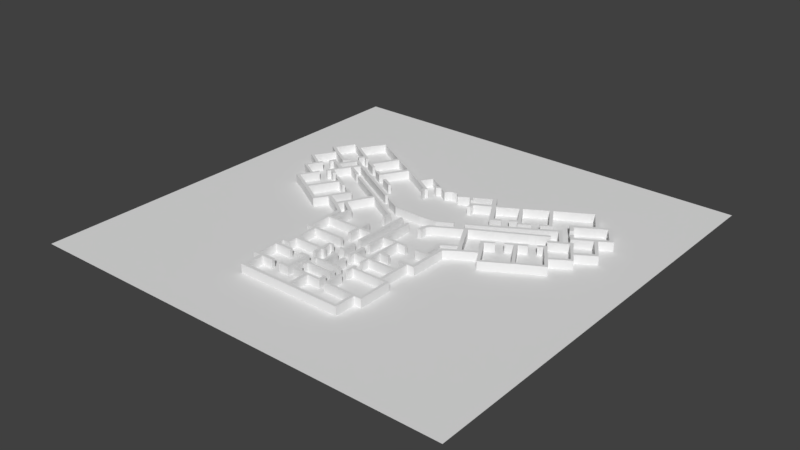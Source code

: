 # Source: MallLetterY_standardized.blend  (saved by Blender 2.79.0; exported with 4.5.12 LTS)
import bpy
from mathutils import Matrix  # noqa: F401  (used for matrix-valued properties, if any)

bpy.ops.wm.read_factory_settings(use_empty=True)
scene = bpy.context.scene
scene.name = 'Scene'

# ---- collections
col_collection_1 = bpy.data.collections.new('Collection 1'); scene.collection.children.link(col_collection_1)

# ---- world
world_world = bpy.data.worlds.new('World'); scene.world = world_world
world_world.color = (0.05088, 0.05088, 0.05088)
world_world.use_sun_shadow = False
world_world.sun_shadow_jitter_overblur = 0.0
world_world.cycles.sampling_method = 'MANUAL'

# ---- meshes
me_cube = bpy.data.meshes.new('Cube')
me_cube.from_pydata([(-100.0, -100.0, -0.04), (-100.0, -100.0, 0.0), (-100.0, 100.0, -0.04), (-100.0, 100.0, 1.118e-08), (100.0, -100.0, -0.04), (100.0, -100.0, 0.0), (100.0, 100.0, -0.04), (100.0, 100.0, 1.118e-08)], [], [(0, 1, 3, 2), (2, 3, 7, 6), (6, 7, 5, 4), (4, 5, 1, 0), (2, 6, 4, 0), (7, 3, 1, 5)])
me_cube.use_remesh_preserve_volume = False
me_cube.use_remesh_preserve_attributes = False
me_cube.use_mirror_vertex_groups = False
me_cube.update()
me_plane = bpy.data.meshes.new('Plane')
me_plane.from_pydata([(24.59, -67.09, -4.232e-06), (25.93, -67.09, -4.232e-06), (24.59, -65.75, -4.232e-06), (25.93, -65.75, -4.232e-06), (24.59, -57.28, -4.232e-06), (25.93, -57.28, -4.232e-06), (24.59, -56.19, -4.232e-06), (25.93, -56.19, -4.232e-06), (28.03, -57.28, -4.232e-06), (28.03, -56.19, -4.232e-06), (29.33, -57.28, -4.232e-06), (29.33, -56.19, -4.232e-06), (28.03, -42.35, -4.232e-06), (29.33, -42.35, -4.232e-06), (28.03, -41.28, -4.232e-06), (29.33, -41.28, -4.232e-06), (25.9, -42.35, -4.232e-06), (25.9, -41.28, -4.232e-06), (24.57, -42.35, -4.232e-06), (24.57, -41.28, -4.232e-06), (25.9, -33.19, -4.232e-06), (24.57, -33.19, -4.232e-06), (25.9, -32.02, -4.232e-06), (24.57, -32.02, -4.232e-06), (11.83, -33.19, -4.232e-06), (11.83, -32.02, -4.232e-06), (10.6, -33.19, -4.232e-06), (10.6, -32.02, -4.232e-06), (4.498, -33.19, -4.232e-06), (4.498, -32.02, -4.232e-06), (3.182, -33.19, -4.232e-06), (3.182, -32.02, -4.232e-06), (11.83, -36.99, -4.232e-06), (10.6, -36.99, -4.232e-06), (11.83, -39.97, -4.232e-06), (10.6, -39.97, -4.232e-06), (11.83, -44.76, -4.232e-06), (10.6, -44.76, -4.232e-06), (11.83, -48.36, -4.232e-06), (10.6, -48.36, -4.232e-06), (11.9, -55.99, -4.232e-06), (10.67, -55.99, -4.232e-06), (11.9, -56.99, -4.232e-06), (10.67, -56.99, -4.232e-06), (4.498, -35.38, -4.232e-06), (3.182, -35.38, -4.232e-06), (4.498, -38.13, -4.232e-06), (3.182, -38.13, -4.232e-06), (4.498, -44.48, -4.232e-06), (3.182, -44.48, -4.232e-06), (4.498, -45.39, -4.232e-06), (3.182, -45.39, -4.232e-06), (7.046, -44.48, -4.232e-06), (7.046, -45.39, -4.232e-06), (8.054, -44.48, -4.232e-06), (8.054, -45.39, -4.232e-06), (7.046, -46.1, -4.232e-06), (8.054, -46.1, -4.232e-06), (-0.6146, -44.48, -4.232e-06), (-0.6146, -45.39, -4.232e-06), (-1.791, -44.48, -4.232e-06), (-1.791, -45.39, -4.232e-06), (-4.411, -44.48, -4.232e-06), (-4.411, -45.39, -4.232e-06), (-5.386, -44.48, -4.232e-06), (-5.386, -45.39, -4.232e-06), (-0.6146, -38.37, -4.232e-06), (-1.791, -38.37, -4.232e-06), (-0.6146, -37.16, -4.232e-06), (-1.791, -37.16, -4.232e-06), (-3.29, -38.37, -4.232e-06), (-3.29, -37.16, -4.232e-06), (-6.737, -38.37, -4.232e-06), (-6.737, -37.16, -4.232e-06), (-8.141, -38.37, -4.232e-06), (-8.141, -37.16, -4.232e-06), (-9.452, -38.37, -4.232e-06), (-9.452, -37.16, -4.232e-06), (-22.15, -38.37, -4.232e-06), (-22.15, -37.16, -4.232e-06), (-23.4, -38.37, -4.232e-06), (-23.4, -37.16, -4.232e-06), (-22.15, -41.3, -4.232e-06), (-23.4, -41.3, -4.232e-06), (-22.15, -34.24, -4.232e-06), (-23.4, -34.24, -4.232e-06), (-22.15, -30.77, -4.232e-06), (-23.4, -30.77, -4.232e-06), (-22.15, -27.31, -4.232e-06), (-23.4, -27.31, -4.232e-06), (-22.15, -25.97, -4.232e-06), (-23.4, -25.97, -4.232e-06), (-25.18, -27.31, -4.232e-06), (-25.18, -25.97, -4.232e-06), (-26.79, -27.31, -4.232e-06), (-26.79, -25.97, -4.232e-06), (-25.18, -22.39, -4.232e-06), (-26.79, -22.39, -4.232e-06), (-25.18, -18.44, -4.232e-06), (-26.79, -18.44, -4.232e-06), (-25.18, -16.03, -4.232e-06), (-26.79, -16.03, -4.232e-06), (-25.18, -14.69, -4.232e-06), (-26.79, -14.69, -4.232e-06), (-23.5, -16.03, -4.232e-06), (-23.5, -14.69, -4.232e-06), (-21.96, -16.03, -4.232e-06), (-21.96, -14.69, -4.232e-06), (-2.038, -16.03, -4.232e-06), (-2.038, -14.69, -4.232e-06), (-0.7322, -16.03, -4.232e-06), (-0.7322, -14.69, -4.232e-06), (-2.038, -23.7, -4.232e-06), (-0.7322, -23.7, -4.232e-06), (-8.197, -33.46, -4.232e-06), (-9.508, -33.46, -4.232e-06), (-8.197, -32.4, -4.232e-06), (-9.508, -32.4, -4.232e-06), (-1.971, -33.46, -4.232e-06), (-1.971, -32.4, -4.232e-06), (-0.637, -33.46, -4.232e-06), (-0.637, -32.4, -4.232e-06), (-1.971, -26.88, -4.232e-06), (-0.637, -26.88, -4.232e-06), (4.498, -26.94, -4.232e-06), (3.182, -26.94, -4.232e-06), (-22.15, -42.75, -4.232e-06), (-23.4, -42.75, -4.232e-06), (-25.04, -41.3, -4.232e-06), (-25.04, -42.75, -4.232e-06), (-26.69, -41.3, -4.232e-06), (-26.69, -42.75, -4.232e-06), (-25.04, -45.41, -4.232e-06), (-26.69, -45.41, -4.232e-06), (-25.04, -46.77, -4.232e-06), (-26.69, -46.77, -4.232e-06), (-9.266, -45.41, -4.232e-06), (-9.266, -46.77, -4.232e-06), (-7.961, -45.41, -4.232e-06), (-7.961, -46.77, -4.232e-06), (-9.266, -55.77, -4.232e-06), (-7.961, -55.77, -4.232e-06), (-9.266, -57.22, -4.232e-06), (-7.961, -57.22, -4.232e-06), (-25.04, -55.62, -4.232e-06), (-26.69, -55.62, -4.232e-06), (-25.04, -57.22, -4.232e-06), (-26.69, -57.22, -4.232e-06), (-23.44, -55.62, -4.232e-06), (-23.44, -57.22, -4.232e-06), (-21.75, -55.62, -4.232e-06), (-21.75, -57.22, -4.232e-06), (-23.44, -65.45, -4.232e-06), (-21.75, -65.45, -4.232e-06), (-23.44, -66.99, -4.232e-06), (-21.75, -66.99, -4.232e-06), (-21.75, -65.45, -4.232e-06), (-21.75, -66.99, -4.232e-06), (-4.411, -46.3, -4.232e-06), (-5.386, -46.3, -4.232e-06), (-4.411, -47.98, -4.232e-06), (-5.386, -47.98, -4.232e-06), (-4.411, -49.19, -4.232e-06), (-5.386, -49.19, -4.232e-06), (-4.411, -50.03, -4.232e-06), (-5.386, -50.03, -4.232e-06), (-4.411, -51.17, -4.232e-06), (-5.386, -51.17, -4.232e-06), (-4.411, -53.05, -4.232e-06), (-5.386, -53.05, -4.232e-06), (-4.411, -55.67, -4.232e-06), (-5.386, -55.67, -4.232e-06), (-4.411, -56.78, -4.232e-06), (-5.386, -56.78, -4.232e-06), (7.013, -55.67, -4.232e-06), (7.013, -56.78, -4.232e-06), (8.054, -55.67, -4.232e-06), (8.054, -56.78, -4.232e-06), (7.013, -53.15, -4.232e-06), (8.054, -53.15, -4.232e-06), (7.013, -50.97, -4.232e-06), (8.054, -50.97, -4.232e-06), (7.013, -50.1, -4.232e-06), (8.054, -50.1, -4.232e-06), (7.013, -49.26, -4.232e-06), (8.054, -49.26, -4.232e-06), (6.98, -48.05, -4.232e-06), (8.022, -48.05, -4.232e-06), (1.905, -56.78, -4.232e-06), (1.905, -55.67, -4.232e-06), (0.5278, -55.67, -4.232e-06), (0.5278, -56.78, -4.232e-06), (0.5452, -65.6, -4.232e-06), (0.5452, -67.04, -4.232e-06), (1.888, -65.62, -4.232e-06), (1.888, -67.05, -4.232e-06), (0.5166, -49.19, -4.232e-06), (0.5166, -50.03, -4.232e-06), (1.945, -49.19, -4.232e-06), (1.945, -50.03, -4.232e-06), (-8.141, -41.9, -4.232e-06), (-9.452, -41.9, -4.232e-06), (25.87, -26.78, -4.232e-06), (24.54, -26.78, -4.232e-06), (25.87, -25.63, -4.232e-06), (24.54, -25.63, -4.232e-06), (27.65, -26.78, -4.232e-06), (27.65, -25.63, -4.232e-06), (29.16, -26.78, -4.232e-06), (29.16, -25.63, -4.232e-06), (27.65, -22.64, -4.232e-06), (29.16, -22.64, -4.232e-06), (27.65, -18.54, -4.232e-06), (29.16, -18.54, -4.232e-06), (27.65, -15.97, -4.232e-06), (29.16, -15.97, -4.232e-06), (27.65, -14.53, -4.232e-06), (29.16, -14.53, -4.232e-06), (25.94, -15.97, -4.232e-06), (25.94, -14.53, -4.232e-06), (24.46, -15.97, -4.232e-06), (24.46, -14.53, -4.232e-06), (25.94, -6.263, -4.232e-06), (24.46, -4.997, -4.232e-06), (24.46, -15.97, -4.232e-06), (24.46, -14.53, -4.232e-06), (11.92, -15.83, -4.232e-06), (11.92, -14.39, -4.232e-06), (10.74, -15.83, -4.232e-06), (10.74, -14.39, -4.232e-06), (4.523, -15.83, -4.232e-06), (4.523, -14.39, -4.232e-06), (3.179, -15.83, -4.232e-06), (3.179, -14.39, -4.232e-06), (4.523, -23.87, -4.232e-06), (3.179, -23.87, -4.232e-06), (31.89, -2.399, -4.232e-06), (31.38, -1.559, -4.232e-06), (33.3, -1.536, -4.232e-06), (32.8, -0.6955, -4.232e-06), (33.02, -4.8, -4.232e-06), (34.78, -3.878, -4.232e-06), (33.94, -5.995, -4.232e-06), (35.35, -5.131, -4.232e-06), (27.7, -8.281, -4.232e-06), (29.24, -9.188, -4.232e-06), (40.59, -0.5231, -4.232e-06), (41.16, -1.672, -4.232e-06), (41.8, 0.1543, -4.232e-06), (42.37, -0.9948, -4.232e-06), (43.92, -6.414, -4.232e-06), (45.13, -5.737, -4.232e-06), (44.65, -7.624, -4.232e-06), (45.86, -6.946, -4.232e-06), (55.39, 0.3116, -4.232e-06), (56.11, -0.8981, -4.232e-06), (56.55, 1.134, -4.232e-06), (57.27, -0.07552, -4.232e-06), (66.37, 6.602, -4.232e-06), (67.1, 5.392, -4.232e-06), (67.68, 7.279, -4.232e-06), (68.4, 6.069, -4.232e-06), (63.61, 10.67, -4.232e-06), (64.92, 11.34, -4.232e-06), (62.98, 11.83, -4.232e-06), (64.29, 12.5, -4.232e-06), (72.22, 15.84, -4.232e-06), (71.6, 17.0, -4.232e-06), (73.34, 16.33, -4.232e-06), (72.71, 17.49, -4.232e-06), (69.52, 20.29, -4.232e-06), (70.63, 20.78, -4.232e-06), (68.6, 21.7, -4.232e-06), (69.71, 22.18, -4.232e-06), (64.97, 27.07, -4.232e-06), (66.27, 27.75, -4.232e-06), (77.69, 25.04, -4.232e-06), (76.77, 26.44, -4.232e-06), (78.81, 25.96, -4.232e-06), (77.89, 27.36, -4.232e-06), (71.02, 35.44, -4.232e-06), (72.37, 36.36, -4.232e-06), (70.1, 36.7, -4.232e-06), (71.45, 37.62, -4.232e-06), (76.24, 38.63, -4.232e-06), (75.32, 39.89, -4.232e-06), (77.69, 39.6, -4.232e-06), (76.77, 40.86, -4.232e-06), (70.29, 47.68, -4.232e-06), (71.74, 48.65, -4.232e-06), (69.42, 48.99, -4.232e-06), (70.87, 49.95, -4.232e-06), (67.34, 46.18, -4.232e-06), (66.47, 47.49, -4.232e-06), (65.89, 45.21, -4.232e-06), (65.02, 46.52, -4.232e-06), (60.37, 57.21, -4.232e-06), (58.92, 56.53, -4.232e-06), (59.45, 58.57, -4.232e-06), (58.0, 57.89, -4.232e-06), (43.87, 47.97, -4.232e-06), (42.95, 49.33, -4.232e-06), (42.57, 47.24, -4.232e-06), (41.65, 48.6, -4.232e-06), (23.11, 35.78, -4.232e-06), (22.2, 37.13, -4.232e-06), (21.47, 35.0, -4.232e-06), (20.55, 36.36, -4.232e-06), (50.65, 36.7, -4.232e-06), (49.34, 35.97, -4.232e-06), (51.27, 35.83, -4.232e-06), (49.97, 35.1, -4.232e-06), (39.61, 30.07, -4.232e-06), (40.24, 29.2, -4.232e-06), (38.36, 29.29, -4.232e-06), (38.98, 28.42, -4.232e-06), (31.92, 42.87, -4.232e-06), (32.84, 41.51, -4.232e-06), (30.75, 42.17, -4.232e-06), (31.67, 40.82, -4.232e-06), (58.39, 40.71, -4.232e-06), (57.52, 42.02, -4.232e-06), (56.79, 39.89, -4.232e-06), (55.92, 41.2, -4.232e-06), (64.14, 31.57, -4.232e-06), (63.23, 32.83, -4.232e-06), (62.89, 30.79, -4.232e-06), (61.97, 32.05, -4.232e-06), (38.47, 31.99, -4.232e-06), (37.23, 31.23, -4.232e-06), (39.04, 31.03, -4.232e-06), (37.79, 30.26, -4.232e-06), (28.68, 26.29, -4.232e-06), (27.03, 25.52, -4.232e-06), (29.45, 25.04, -4.232e-06), (27.81, 24.26, -4.232e-06), (64.24, 28.37, -4.232e-06), (65.55, 29.05, -4.232e-06), (62.5, 25.81, -4.232e-06), (61.77, 27.12, -4.232e-06), (61.19, 25.08, -4.232e-06), (60.47, 26.39, -4.232e-06), (58.29, 23.39, -4.232e-06), (57.56, 24.7, -4.232e-06), (57.13, 22.81, -4.232e-06), (56.4, 24.12, -4.232e-06), (58.29, 18.35, -4.232e-06), (59.6, 19.03, -4.232e-06), (57.61, 19.62, -4.232e-06), (58.92, 20.3, -4.232e-06), (48.12, 12.53, -4.232e-06), (49.57, 13.29, -4.232e-06), (47.49, 13.59, -4.232e-06), (48.94, 14.45, -4.232e-06), (36.72, 5.864, -4.232e-06), (37.93, 6.541, -4.232e-06), (35.99, 6.88, -4.232e-06), (37.2, 7.557, -4.232e-06), (19.31, 41.81, -4.232e-06), (17.67, 41.03, -4.232e-06), (18.56, 43.07, -4.232e-06), (16.91, 42.29, -4.232e-06), (10.13, 36.83, -4.232e-06), (9.378, 38.09, -4.232e-06), (8.965, 36.07, -4.232e-06), (8.209, 37.33, -4.232e-06), (14.57, 31.25, -4.232e-06), (13.66, 32.61, -4.232e-06), (13.32, 30.49, -4.232e-06), (12.41, 31.84, -4.232e-06), (14.57, 29.12, -4.232e-06), (13.32, 28.35, -4.232e-06), (11.91, 35.02, -4.232e-06), (10.74, 34.25, -4.232e-06), (11.84, -26.51, -4.232e-06), (11.84, -25.37, -4.232e-06), (10.56, -26.54, -4.232e-06), (10.56, -25.4, -4.232e-06), (4.523, -1.09, -4.232e-06), (3.179, -1.09, -4.232e-06), (4.523, 0.4071, -4.232e-06), (3.179, 0.4071, -4.232e-06), (10.22, -1.09, -4.232e-06), (10.22, 0.4071, -4.232e-06), (12.01, -1.09, -4.232e-06), (12.01, 0.4071, -4.232e-06), (10.34, 2.134, -4.232e-06), (12.12, 2.134, -4.232e-06), (11.55, 4.322, -4.232e-06), (13.33, 3.689, -4.232e-06), (23.98, 11.63, -4.232e-06), (24.79, 10.6, -4.232e-06), (25.54, 12.55, -4.232e-06), (26.34, 11.52, -4.232e-06), (46.03, 23.67, -4.232e-06), (46.84, 22.63, -4.232e-06), (47.24, 24.3, -4.232e-06), (48.05, 23.26, -4.232e-06), (48.62, 25.11, -4.232e-06), (49.43, 24.07, -4.232e-06), (50.01, 25.68, -4.232e-06), (50.81, 24.65, -4.232e-06), (53.4, 27.7, -4.232e-06), (54.21, 26.66, -4.232e-06), (55.01, 28.5, -4.232e-06), (55.82, 27.47, -4.232e-06), (56.94, 34.14, -4.232e-06), (55.63, 33.41, -4.232e-06), (56.13, 35.41, -4.232e-06), (54.83, 34.68, -4.232e-06), (45.67, 27.43, -4.232e-06), (44.87, 28.69, -4.232e-06), (44.58, 26.74, -4.232e-06), (43.77, 28.0, -4.232e-06), (37.78, 22.82, -4.232e-06), (36.98, 24.09, -4.232e-06), (35.37, 21.32, -4.232e-06), (34.56, 22.59, -4.232e-06), (32.72, 19.77, -4.232e-06), (31.91, 21.04, -4.232e-06), (30.82, 18.73, -4.232e-06), (30.01, 20.0, -4.232e-06), (-23.5, -6.108, -4.232e-06), (-22.01, -5.302, -4.232e-06), (-29.47, -1.947, -4.232e-06), (-28.62, -0.6233, -4.232e-06), (-30.91, -1.199, -4.232e-06), (-30.06, 0.1252, -4.232e-06), (-30.67, -4.538, -4.232e-06), (-32.11, -3.79, -4.232e-06), (-31.31, -5.978, -4.232e-06), (-32.75, -5.229, -4.232e-06), (-24.99, -8.698, -4.232e-06), (-26.61, -9.216, -4.232e-06), (-37.95, -0.4655, -4.232e-06), (-38.58, -1.905, -4.232e-06), (-39.27, 0.2254, -4.232e-06), (-39.9, -1.214, -4.232e-06), (-41.46, -6.395, -4.232e-06), (-42.78, -5.705, -4.232e-06), (-42.19, -7.629, -4.232e-06), (-43.52, -6.938, -4.232e-06), (-52.57, 0.1678, -4.232e-06), (-53.3, -1.065, -4.232e-06), (-53.84, 0.9739, -4.232e-06), (-54.57, -0.2594, -4.232e-06), (-63.91, 6.558, -4.232e-06), (-64.55, 5.292, -4.232e-06), (-64.95, 7.192, -4.232e-06), (-65.58, 5.925, -4.232e-06), (-61.21, 10.82, -4.232e-06), (-62.24, 11.45, -4.232e-06), (-60.63, 11.74, -4.232e-06), (-61.67, 12.37, -4.232e-06), (-69.55, 15.83, -4.232e-06), (-68.98, 16.75, -4.232e-06), (-70.76, 16.58, -4.232e-06), (-70.19, 17.5, -4.232e-06), (-66.79, 20.49, -4.232e-06), (-68.0, 21.24, -4.232e-06), (-66.16, 21.58, -4.232e-06), (-67.37, 22.33, -4.232e-06), (-62.65, 27.17, -4.232e-06), (-63.85, 27.92, -4.232e-06), (-61.9, 28.49, -4.232e-06), (-63.11, 29.24, -4.232e-06), (-74.85, 25.61, -4.232e-06), (-74.22, 26.71, -4.232e-06), (-76.0, 26.25, -4.232e-06), (-75.37, 27.34, -4.232e-06), (-68.69, 35.58, -4.232e-06), (-69.84, 36.21, -4.232e-06), (-67.77, 36.73, -4.232e-06), (-68.92, 37.36, -4.232e-06), (-73.47, 38.8, -4.232e-06), (-72.55, 39.95, -4.232e-06), (-74.68, 39.55, -4.232e-06), (-73.76, 40.7, -4.232e-06), (-67.89, 48.18, -4.232e-06), (-69.09, 48.93, -4.232e-06), (-67.31, 49.39, -4.232e-06), (-68.52, 50.14, -4.232e-06), (-65.12, 46.46, -4.232e-06), (-64.55, 47.67, -4.232e-06), (-63.74, 45.48, -4.232e-06), (-63.16, 46.69, -4.232e-06), (-57.91, 57.98, -4.232e-06), (-56.52, 57.01, -4.232e-06), (-57.07, 59.07, -4.232e-06), (-55.69, 58.09, -4.232e-06), (-41.44, 48.21, -4.232e-06), (-40.61, 49.3, -4.232e-06), (-39.96, 47.29, -4.232e-06), (-39.12, 48.38, -4.232e-06), (-20.36, 35.88, -4.232e-06), (-19.53, 36.97, -4.232e-06), (-18.97, 35.09, -4.232e-06), (-18.14, 36.18, -4.232e-06), (-16.45, 41.85, -4.232e-06), (-15.06, 41.06, -4.232e-06), (-15.64, 43.15, -4.232e-06), (-14.25, 42.36, -4.232e-06), (-47.94, 37.06, -4.232e-06), (-46.46, 36.14, -4.232e-06), (-48.8, 35.95, -4.232e-06), (-47.32, 35.03, -4.232e-06), (-30.39, 41.72, -4.232e-06), (-29.55, 42.81, -4.232e-06), (-28.92, 40.87, -4.232e-06), (-28.09, 41.95, -4.232e-06), (-36.9, 30.72, -4.232e-06), (-35.44, 29.87, -4.232e-06), (-37.58, 29.56, -4.232e-06), (-36.12, 28.71, -4.232e-06), (-55.47, 23.33, -4.232e-06), (-54.73, 24.65, -4.232e-06), (-54.18, 22.5, -4.232e-06), (-53.43, 23.82, -4.232e-06), (-52.83, 27.73, -4.232e-06), (-51.53, 26.9, -4.232e-06), (-52.16, 28.7, -4.232e-06), (-50.86, 27.87, -4.232e-06), (-50.28, 31.46, -4.232e-06), (-48.99, 30.62, -4.232e-06), (-49.54, 32.5, -4.232e-06), (-48.25, 31.66, -4.232e-06), (-53.68, 33.54, -4.232e-06), (-52.94, 34.58, -4.232e-06), (-54.84, 34.39, -4.232e-06), (-54.1, 35.43, -4.232e-06), (-60.97, 31.06, -4.232e-06), (-60.05, 32.21, -4.232e-06), (-59.78, 30.38, -4.232e-06), (-58.85, 31.53, -4.232e-06), (-55.61, 40.29, -4.232e-06), (-54.88, 41.45, -4.232e-06), (-54.29, 39.45, -4.232e-06), (-53.54, 40.6, -4.232e-06), (-58.85, 25.14, -4.232e-06), (-58.1, 26.46, -4.232e-06), (-59.31, 27.11, -4.232e-06), (-60.06, 25.78, -4.232e-06), (-56.44, 18.73, -4.232e-06), (-57.64, 19.49, -4.232e-06), (-55.65, 20.05, -4.232e-06), (-56.88, 20.84, -4.232e-06), (-45.21, 12.22, -4.232e-06), (-46.48, 13.02, -4.232e-06), (-44.44, 13.3, -4.232e-06), (-45.7, 14.11, -4.232e-06), (-34.2, 6.226, -4.232e-06), (-35.52, 6.917, -4.232e-06), (-33.48, 7.392, -4.232e-06), (-34.8, 8.083, -4.232e-06), (-45.5, 23.4, -4.232e-06), (-44.83, 24.37, -4.232e-06), (-44.5, 22.77, -4.232e-06), (-43.83, 23.74, -4.232e-06), (-42.44, 21.4, -4.232e-06), (-41.77, 22.37, -4.232e-06), (-41.14, 20.63, -4.232e-06), (-40.47, 21.61, -4.232e-06), (-31.31, 14.97, -4.232e-06), (-30.64, 15.94, -4.232e-06), (-29.94, 14.14, -4.232e-06), (-29.27, 15.11, -4.232e-06), (-24.25, 10.97, -4.232e-06), (-23.57, 11.94, -4.232e-06), (-22.81, 10.07, -4.232e-06), (-22.14, 11.04, -4.232e-06), (-7.786, 1.543, -4.232e-06), (-6.615, 1.981, -4.232e-06), (-7.753, -1.123, -4.232e-06), (-6.682, -1.117, -4.232e-06), (-7.753, -2.122, -4.232e-06), (-6.682, -2.117, -4.232e-06), (-1.884, -1.117, -4.232e-06), (-1.884, -2.117, -4.232e-06), (-0.5183, -0.9507, -4.232e-06), (-0.5183, -1.95, -4.232e-06), (-1.884, 2.714, -4.232e-06), (-0.5183, 2.681, -4.232e-06), (-9.492, -16.03, -4.232e-06), (-9.492, -14.69, -4.232e-06), (-8.02, -16.03, -4.232e-06), (-8.02, -14.69, -4.232e-06), (-9.492, -9.822, -4.232e-06), (-8.02, -9.822, -4.232e-06), (-9.492, -20.36, -4.232e-06), (-8.02, -20.36, -4.232e-06), (-9.492, -21.36, -4.232e-06), (-8.02, -21.36, -4.232e-06), (-7.566, 36.67, -4.232e-06), (-6.756, 37.96, -4.232e-06), (-6.133, 35.67, -4.232e-06), (-5.323, 36.96, -4.232e-06), (-9.631, 35.23, -4.232e-06), (-8.199, 34.63, -4.232e-06), (-12.28, 30.86, -4.232e-06), (-11.44, 31.95, -4.232e-06), (-10.98, 30.2, -4.232e-06), (-10.14, 31.28, -4.232e-06), (-11.91, 28.63, -4.232e-06), (-10.61, 27.96, -4.232e-06), (5.333, 34.0, -4.232e-06), (4.577, 35.26, -4.232e-06), (4.4, 33.44, -4.232e-06), (3.644, 34.7, -4.232e-06), (-3.467, 33.87, -4.232e-06), (-2.658, 35.16, -4.232e-06), (-2.468, 33.17, -4.232e-06), (-1.658, 34.46, -4.232e-06), (-2.025, 35.7, -4.232e-06), (-1.025, 35.0, -4.232e-06), (-0.6253, 36.66, -4.232e-06), (-0.09224, 35.6, -4.232e-06), (1.107, 37.0, -4.232e-06), (1.174, 35.76, -4.232e-06), (2.64, 36.63, -4.232e-06), (2.307, 35.76, -4.232e-06), (3.506, 36.26, -4.232e-06), (3.473, 34.93, -4.232e-06), (-43.35, 27.48, -4.232e-06), (-42.61, 28.53, -4.232e-06), (-42.05, 26.57, -4.232e-06), (-41.31, 27.61, -4.232e-06), (-30.19, 19.93, -4.232e-06), (-29.45, 20.97, -4.232e-06), (-28.64, 18.99, -4.232e-06), (-27.9, 20.03, -4.232e-06), (-26.78, 25.21, -4.232e-06), (-27.46, 24.05, -4.232e-06), (-25.41, 24.34, -4.232e-06), (-26.09, 23.18, -4.232e-06), (-20.27, 14.34, -4.232e-06), (-19.53, 15.38, -4.232e-06), (-16.32, 12.22, -4.232e-06), (-15.58, 13.26, -4.232e-06), (-11.06, 9.542, -4.232e-06), (-10.32, 10.58, -4.232e-06), (-9.647, 8.555, -4.232e-06), (-8.907, 9.596, -4.232e-06), (-1.704, 8.414, -4.232e-06), (-0.9635, 9.455, -4.232e-06), (22.69, 14.32, -4.232e-06), (21.88, 15.58, -4.232e-06), (18.55, 12.34, -4.232e-06), (17.74, 13.61, -4.232e-06), (13.15, 9.475, -4.232e-06), (12.34, 10.74, -4.232e-06), (11.88, 8.723, -4.232e-06), (11.07, 9.989, -4.232e-06), (4.027, 8.206, -4.232e-06), (3.221, 9.472, -4.232e-06), (10.6, -42.37, -4.232e-06), (11.83, -42.37, -4.232e-06), (11.83, -41.31, -4.232e-06), (10.6, -41.31, -4.232e-06), (-9.588, -27.31, -4.232e-06), (-9.588, -25.97, -4.232e-06), (-8.021, -27.31, -4.232e-06), (-8.021, -25.97, -4.232e-06), (24.59, -67.09, 4.0), (25.93, -67.09, 4.0), (24.59, -65.75, 4.0), (25.93, -65.75, 4.0), (24.59, -57.28, 4.0), (25.93, -57.28, 4.0), (24.59, -56.19, 4.0), (25.93, -56.19, 4.0), (28.03, -57.28, 4.0), (28.03, -56.19, 4.0), (29.33, -57.28, 4.0), (29.33, -56.19, 4.0), (28.03, -42.35, 4.0), (29.33, -42.35, 4.0), (28.03, -41.28, 4.0), (29.33, -41.28, 4.0), (25.9, -42.35, 4.0), (25.9, -41.28, 4.0), (24.57, -42.35, 4.0), (24.57, -41.28, 4.0), (25.9, -33.19, 4.0), (24.57, -33.19, 4.0), (25.9, -32.02, 4.0), (24.57, -32.02, 4.0), (11.83, -33.19, 4.0), (11.83, -32.02, 4.0), (10.6, -33.19, 4.0), (10.6, -32.02, 4.0), (4.498, -33.19, 4.0), (4.498, -32.02, 4.0), (3.182, -33.19, 4.0), (3.182, -32.02, 4.0), (11.83, -36.99, 4.0), (10.6, -36.99, 4.0), (11.83, -39.97, 4.0), (10.6, -39.97, 4.0), (11.83, -44.76, 4.0), (10.6, -44.76, 4.0), (11.83, -48.36, 4.0), (10.6, -48.36, 4.0), (11.9, -55.99, 4.0), (10.67, -55.99, 4.0), (11.9, -56.99, 4.0), (10.67, -56.99, 4.0), (4.498, -35.38, 4.0), (3.182, -35.38, 4.0), (4.498, -38.13, 4.0), (3.182, -38.13, 4.0), (4.498, -44.48, 4.0), (3.182, -44.48, 4.0), (4.498, -45.39, 4.0), (3.182, -45.39, 4.0), (7.046, -44.48, 4.0), (7.046, -45.39, 4.0), (8.054, -44.48, 4.0), (8.054, -45.39, 4.0), (7.046, -46.1, 4.0), (8.054, -46.1, 4.0), (-0.6146, -44.48, 4.0), (-0.6146, -45.39, 4.0), (-1.791, -44.48, 4.0), (-1.791, -45.39, 4.0), (-4.411, -44.48, 4.0), (-4.411, -45.39, 4.0), (-5.386, -44.48, 4.0), (-5.386, -45.39, 4.0), (-0.6146, -38.37, 4.0), (-1.791, -38.37, 4.0), (-0.6146, -37.16, 4.0), (-1.791, -37.16, 4.0), (-3.29, -38.37, 4.0), (-3.29, -37.16, 4.0), (-6.737, -38.37, 4.0), (-6.737, -37.16, 4.0), (-8.141, -38.37, 4.0), (-8.141, -37.16, 4.0), (-9.452, -38.37, 4.0), (-9.452, -37.16, 4.0), (-22.15, -38.37, 4.0), (-22.15, -37.16, 4.0), (-23.4, -38.37, 4.0), (-23.4, -37.16, 4.0), (-22.15, -41.3, 4.0), (-23.4, -41.3, 4.0), (-22.15, -34.24, 4.0), (-23.4, -34.24, 4.0), (-22.15, -30.77, 4.0), (-23.4, -30.77, 4.0), (-22.15, -27.31, 4.0), (-23.4, -27.31, 4.0), (-22.15, -25.97, 4.0), (-23.4, -25.97, 4.0), (-25.18, -27.31, 4.0), (-25.18, -25.97, 4.0), (-26.79, -27.31, 4.0), (-26.79, -25.97, 4.0), (-25.18, -22.39, 4.0), (-26.79, -22.39, 4.0), (-25.18, -18.44, 4.0), (-26.79, -18.44, 4.0), (-25.18, -16.03, 4.0), (-26.79, -16.03, 4.0), (-25.18, -14.69, 4.0), (-26.79, -14.69, 4.0), (-23.5, -16.03, 4.0), (-23.5, -14.69, 4.0), (-21.96, -16.03, 4.0), (-21.96, -14.69, 4.0), (-2.038, -16.03, 4.0), (-2.038, -14.69, 4.0), (-0.7322, -16.03, 4.0), (-0.7322, -14.69, 4.0), (-2.038, -23.7, 4.0), (-0.7322, -23.7, 4.0), (-8.197, -33.46, 4.0), (-9.508, -33.46, 4.0), (-8.197, -32.4, 4.0), (-9.508, -32.4, 4.0), (-1.971, -33.46, 4.0), (-1.971, -32.4, 4.0), (-0.637, -33.46, 4.0), (-0.637, -32.4, 4.0), (-1.971, -26.88, 4.0), (-0.637, -26.88, 4.0), (4.498, -26.94, 4.0), (3.182, -26.94, 4.0), (-22.15, -42.75, 4.0), (-23.4, -42.75, 4.0), (-25.04, -41.3, 4.0), (-25.04, -42.75, 4.0), (-26.69, -41.3, 4.0), (-26.69, -42.75, 4.0), (-25.04, -45.41, 4.0), (-26.69, -45.41, 4.0), (-25.04, -46.77, 4.0), (-26.69, -46.77, 4.0), (-9.266, -45.41, 4.0), (-9.266, -46.77, 4.0), (-7.961, -45.41, 4.0), (-7.961, -46.77, 4.0), (-9.266, -55.77, 4.0), (-7.961, -55.77, 4.0), (-9.266, -57.22, 4.0), (-7.961, -57.22, 4.0), (-25.04, -55.62, 4.0), (-26.69, -55.62, 4.0), (-25.04, -57.22, 4.0), (-26.69, -57.22, 4.0), (-23.44, -55.62, 4.0), (-23.44, -57.22, 4.0), (-21.75, -55.62, 4.0), (-21.75, -57.22, 4.0), (-23.44, -65.45, 4.0), (-21.75, -65.45, 4.0), (-23.44, -66.99, 4.0), (-21.75, -66.99, 4.0), (-21.75, -65.45, 4.0), (-21.75, -66.99, 4.0), (-4.411, -46.3, 4.0), (-5.386, -46.3, 4.0), (-4.411, -47.98, 4.0), (-5.386, -47.98, 4.0), (-4.411, -49.19, 4.0), (-5.386, -49.19, 4.0), (-4.411, -50.03, 4.0), (-5.386, -50.03, 4.0), (-4.411, -51.17, 4.0), (-5.386, -51.17, 4.0), (-4.411, -53.05, 4.0), (-5.386, -53.05, 4.0), (-4.411, -55.67, 4.0), (-5.386, -55.67, 4.0), (-4.411, -56.78, 4.0), (-5.386, -56.78, 4.0), (7.013, -55.67, 4.0), (7.013, -56.78, 4.0), (8.054, -55.67, 4.0), (8.054, -56.78, 4.0), (7.013, -53.15, 4.0), (8.054, -53.15, 4.0), (7.013, -50.97, 4.0), (8.054, -50.97, 4.0), (7.013, -50.1, 4.0), (8.054, -50.1, 4.0), (7.013, -49.26, 4.0), (8.054, -49.26, 4.0), (6.98, -48.05, 4.0), (8.022, -48.05, 4.0), (1.905, -56.78, 4.0), (1.905, -55.67, 4.0), (0.5278, -55.67, 4.0), (0.5278, -56.78, 4.0), (0.5452, -65.6, 4.0), (0.5452, -67.04, 4.0), (1.888, -65.62, 4.0), (1.888, -67.05, 4.0), (0.5166, -49.19, 4.0), (0.5166, -50.03, 4.0), (1.945, -49.19, 4.0), (1.945, -50.03, 4.0), (-8.141, -41.9, 4.0), (-9.452, -41.9, 4.0), (25.87, -26.78, 4.0), (24.54, -26.78, 4.0), (25.87, -25.63, 4.0), (24.54, -25.63, 4.0), (27.65, -26.78, 4.0), (27.65, -25.63, 4.0), (29.16, -26.78, 4.0), (29.16, -25.63, 4.0), (27.65, -22.64, 4.0), (29.16, -22.64, 4.0), (27.65, -18.54, 4.0), (29.16, -18.54, 4.0), (27.65, -15.97, 4.0), (29.16, -15.97, 4.0), (27.65, -14.53, 4.0), (29.16, -14.53, 4.0), (25.94, -15.97, 4.0), (25.94, -14.53, 4.0), (24.46, -15.97, 4.0), (24.46, -14.53, 4.0), (25.94, -6.263, 4.0), (24.46, -4.997, 4.0), (24.46, -15.97, 4.0), (24.46, -14.53, 4.0), (11.92, -15.83, 4.0), (11.92, -14.39, 4.0), (10.74, -15.83, 4.0), (10.74, -14.39, 4.0), (4.523, -15.83, 4.0), (4.523, -14.39, 4.0), (3.179, -15.83, 4.0), (3.179, -14.39, 4.0), (4.523, -23.87, 4.0), (3.179, -23.87, 4.0), (31.89, -2.399, 4.0), (31.38, -1.559, 4.0), (33.3, -1.536, 4.0), (32.8, -0.6955, 4.0), (33.02, -4.8, 4.0), (34.78, -3.878, 4.0), (33.94, -5.995, 4.0), (35.35, -5.131, 4.0), (27.7, -8.281, 4.0), (29.24, -9.188, 4.0), (40.59, -0.5231, 4.0), (41.16, -1.672, 4.0), (41.8, 0.1543, 4.0), (42.37, -0.9948, 4.0), (43.92, -6.414, 4.0), (45.13, -5.737, 4.0), (44.65, -7.624, 4.0), (45.86, -6.946, 4.0), (55.39, 0.3116, 4.0), (56.11, -0.8981, 4.0), (56.55, 1.134, 4.0), (57.27, -0.07552, 4.0), (66.37, 6.602, 4.0), (67.1, 5.392, 4.0), (67.68, 7.279, 4.0), (68.4, 6.069, 4.0), (63.61, 10.67, 4.0), (64.92, 11.34, 4.0), (62.98, 11.83, 4.0), (64.29, 12.5, 4.0), (72.22, 15.84, 4.0), (71.6, 17.0, 4.0), (73.34, 16.33, 4.0), (72.71, 17.49, 4.0), (69.52, 20.29, 4.0), (70.63, 20.78, 4.0), (68.6, 21.7, 4.0), (69.71, 22.18, 4.0), (64.97, 27.07, 4.0), (66.27, 27.75, 4.0), (77.69, 25.04, 4.0), (76.77, 26.44, 4.0), (78.81, 25.96, 4.0), (77.89, 27.36, 4.0), (71.02, 35.44, 4.0), (72.37, 36.36, 4.0), (70.1, 36.7, 4.0), (71.45, 37.62, 4.0), (76.24, 38.63, 4.0), (75.32, 39.89, 4.0), (77.69, 39.6, 4.0), (76.77, 40.86, 4.0), (70.29, 47.68, 4.0), (71.74, 48.65, 4.0), (69.42, 48.99, 4.0), (70.87, 49.95, 4.0), (67.34, 46.18, 4.0), (66.47, 47.49, 4.0), (65.89, 45.21, 4.0), (65.02, 46.52, 4.0), (60.37, 57.21, 4.0), (58.92, 56.53, 4.0), (59.45, 58.57, 4.0), (58.0, 57.89, 4.0), (43.87, 47.97, 4.0), (42.95, 49.33, 4.0), (42.57, 47.24, 4.0), (41.65, 48.6, 4.0), (23.11, 35.78, 4.0), (22.2, 37.13, 4.0), (21.47, 35.0, 4.0), (20.55, 36.36, 4.0), (50.65, 36.7, 4.0), (49.34, 35.97, 4.0), (51.27, 35.83, 4.0), (49.97, 35.1, 4.0), (39.61, 30.07, 4.0), (40.24, 29.2, 4.0), (38.36, 29.29, 4.0), (38.98, 28.42, 4.0), (31.92, 42.87, 4.0), (32.84, 41.51, 4.0), (30.75, 42.17, 4.0), (31.67, 40.82, 4.0), (58.39, 40.71, 4.0), (57.52, 42.02, 4.0), (56.79, 39.89, 4.0), (55.92, 41.2, 4.0), (64.14, 31.57, 4.0), (63.23, 32.83, 4.0), (62.89, 30.79, 4.0), (61.97, 32.05, 4.0), (38.47, 31.99, 4.0), (37.23, 31.23, 4.0), (39.04, 31.03, 4.0), (37.79, 30.26, 4.0), (28.68, 26.29, 4.0), (27.03, 25.52, 4.0), (29.45, 25.04, 4.0), (27.81, 24.26, 4.0), (64.24, 28.37, 4.0), (65.55, 29.05, 4.0), (62.5, 25.81, 4.0), (61.77, 27.12, 4.0), (61.19, 25.08, 4.0), (60.47, 26.39, 4.0), (58.29, 23.39, 4.0), (57.56, 24.7, 4.0), (57.13, 22.81, 4.0), (56.4, 24.12, 4.0), (58.29, 18.35, 4.0), (59.6, 19.03, 4.0), (57.61, 19.62, 4.0), (58.92, 20.3, 4.0), (48.12, 12.53, 4.0), (49.57, 13.29, 4.0), (47.49, 13.59, 4.0), (48.94, 14.45, 4.0), (36.72, 5.864, 4.0), (37.93, 6.541, 4.0), (35.99, 6.88, 4.0), (37.2, 7.557, 4.0), (19.31, 41.81, 4.0), (17.67, 41.03, 4.0), (18.56, 43.07, 4.0), (16.91, 42.29, 4.0), (10.13, 36.83, 4.0), (9.378, 38.09, 4.0), (8.965, 36.07, 4.0), (8.209, 37.33, 4.0), (14.57, 31.25, 4.0), (13.66, 32.61, 4.0), (13.32, 30.49, 4.0), (12.41, 31.84, 4.0), (14.57, 29.12, 4.0), (13.32, 28.35, 4.0), (11.91, 35.02, 4.0), (10.74, 34.25, 4.0), (11.84, -26.51, 4.0), (11.84, -25.37, 4.0), (10.56, -26.54, 4.0), (10.56, -25.4, 4.0), (4.523, -1.09, 4.0), (3.179, -1.09, 4.0), (4.523, 0.4071, 4.0), (3.179, 0.4071, 4.0), (10.22, -1.09, 4.0), (10.22, 0.4071, 4.0), (12.01, -1.09, 4.0), (12.01, 0.4071, 4.0), (10.34, 2.134, 4.0), (12.12, 2.134, 4.0), (11.55, 4.322, 4.0), (13.33, 3.689, 4.0), (23.98, 11.63, 4.0), (24.79, 10.6, 4.0), (25.54, 12.55, 4.0), (26.34, 11.52, 4.0), (46.03, 23.67, 4.0), (46.84, 22.63, 4.0), (47.24, 24.3, 4.0), (48.05, 23.26, 4.0), (48.62, 25.11, 4.0), (49.43, 24.07, 4.0), (50.01, 25.68, 4.0), (50.81, 24.65, 4.0), (53.4, 27.7, 4.0), (54.21, 26.66, 4.0), (55.01, 28.5, 4.0), (55.82, 27.47, 4.0), (56.94, 34.14, 4.0), (55.63, 33.41, 4.0), (56.13, 35.41, 4.0), (54.83, 34.68, 4.0), (45.67, 27.43, 4.0), (44.87, 28.69, 4.0), (44.58, 26.74, 4.0), (43.77, 28.0, 4.0), (37.78, 22.82, 4.0), (36.98, 24.09, 4.0), (35.37, 21.32, 4.0), (34.56, 22.59, 4.0), (32.72, 19.77, 4.0), (31.91, 21.04, 4.0), (30.82, 18.73, 4.0), (30.01, 20.0, 4.0), (-23.5, -6.108, 4.0), (-22.01, -5.302, 4.0), (-29.47, -1.947, 4.0), (-28.62, -0.6233, 4.0), (-30.91, -1.199, 4.0), (-30.06, 0.1252, 4.0), (-30.67, -4.538, 4.0), (-32.11, -3.79, 4.0), (-31.31, -5.978, 4.0), (-32.75, -5.229, 4.0), (-24.99, -8.698, 4.0), (-26.61, -9.216, 4.0), (-37.95, -0.4655, 4.0), (-38.58, -1.905, 4.0), (-39.27, 0.2254, 4.0), (-39.9, -1.214, 4.0), (-41.46, -6.395, 4.0), (-42.78, -5.705, 4.0), (-42.19, -7.629, 4.0), (-43.52, -6.938, 4.0), (-52.57, 0.1678, 4.0), (-53.3, -1.065, 4.0), (-53.84, 0.9739, 4.0), (-54.57, -0.2594, 4.0), (-63.91, 6.558, 4.0), (-64.55, 5.292, 4.0), (-64.95, 7.192, 4.0), (-65.58, 5.925, 4.0), (-61.21, 10.82, 4.0), (-62.24, 11.45, 4.0), (-60.63, 11.74, 4.0), (-61.67, 12.37, 4.0), (-69.55, 15.83, 4.0), (-68.98, 16.75, 4.0), (-70.76, 16.58, 4.0), (-70.19, 17.5, 4.0), (-66.79, 20.49, 4.0), (-68.0, 21.24, 4.0), (-66.16, 21.58, 4.0), (-67.37, 22.33, 4.0), (-62.65, 27.17, 4.0), (-63.85, 27.92, 4.0), (-61.9, 28.49, 4.0), (-63.11, 29.24, 4.0), (-74.85, 25.61, 4.0), (-74.22, 26.71, 4.0), (-76.0, 26.25, 4.0), (-75.37, 27.34, 4.0), (-68.69, 35.58, 4.0), (-69.84, 36.21, 4.0), (-67.77, 36.73, 4.0), (-68.92, 37.36, 4.0), (-73.47, 38.8, 4.0), (-72.55, 39.95, 4.0), (-74.68, 39.55, 4.0), (-73.76, 40.7, 4.0), (-67.89, 48.18, 4.0), (-69.09, 48.93, 4.0), (-67.31, 49.39, 4.0), (-68.52, 50.14, 4.0), (-65.12, 46.46, 4.0), (-64.55, 47.67, 4.0), (-63.74, 45.48, 4.0), (-63.16, 46.69, 4.0), (-57.91, 57.98, 4.0), (-56.52, 57.01, 4.0), (-57.07, 59.07, 4.0), (-55.69, 58.09, 4.0), (-41.44, 48.21, 4.0), (-40.61, 49.3, 4.0), (-39.96, 47.29, 4.0), (-39.12, 48.38, 4.0), (-20.36, 35.88, 4.0), (-19.53, 36.97, 4.0), (-18.97, 35.09, 4.0), (-18.14, 36.18, 4.0), (-16.45, 41.85, 4.0), (-15.06, 41.06, 4.0), (-15.64, 43.15, 4.0), (-14.25, 42.36, 4.0), (-47.94, 37.06, 4.0), (-46.46, 36.14, 4.0), (-48.8, 35.95, 4.0), (-47.32, 35.03, 4.0), (-30.39, 41.72, 4.0), (-29.55, 42.81, 4.0), (-28.92, 40.87, 4.0), (-28.09, 41.95, 4.0), (-36.9, 30.72, 4.0), (-35.44, 29.87, 4.0), (-37.58, 29.56, 4.0), (-36.12, 28.71, 4.0), (-55.47, 23.33, 4.0), (-54.73, 24.65, 4.0), (-54.18, 22.5, 4.0), (-53.43, 23.82, 4.0), (-52.83, 27.73, 4.0), (-51.53, 26.9, 4.0), (-52.16, 28.7, 4.0), (-50.86, 27.87, 4.0), (-50.28, 31.46, 4.0), (-48.99, 30.62, 4.0), (-49.54, 32.5, 4.0), (-48.25, 31.66, 4.0), (-53.68, 33.54, 4.0), (-52.94, 34.58, 4.0), (-54.84, 34.39, 4.0), (-54.1, 35.43, 4.0), (-60.97, 31.06, 4.0), (-60.05, 32.21, 4.0), (-59.78, 30.38, 4.0), (-58.85, 31.53, 4.0), (-55.61, 40.29, 4.0), (-54.88, 41.45, 4.0), (-54.29, 39.45, 4.0), (-53.54, 40.6, 4.0), (-58.85, 25.14, 4.0), (-58.1, 26.46, 4.0), (-59.31, 27.11, 4.0), (-60.06, 25.78, 4.0), (-56.44, 18.73, 4.0), (-57.64, 19.49, 4.0), (-55.65, 20.05, 4.0), (-56.88, 20.84, 4.0), (-45.21, 12.22, 4.0), (-46.48, 13.02, 4.0), (-44.44, 13.3, 4.0), (-45.7, 14.11, 4.0), (-34.2, 6.226, 4.0), (-35.52, 6.917, 4.0), (-33.48, 7.392, 4.0), (-34.8, 8.083, 4.0), (-45.5, 23.4, 4.0), (-44.83, 24.37, 4.0), (-44.5, 22.77, 4.0), (-43.83, 23.74, 4.0), (-42.44, 21.4, 4.0), (-41.77, 22.37, 4.0), (-41.14, 20.63, 4.0), (-40.47, 21.61, 4.0), (-31.31, 14.97, 4.0), (-30.64, 15.94, 4.0), (-29.94, 14.14, 4.0), (-29.27, 15.11, 4.0), (-24.25, 10.97, 4.0), (-23.57, 11.94, 4.0), (-22.81, 10.07, 4.0), (-22.14, 11.04, 4.0), (-7.786, 1.543, 4.0), (-6.615, 1.981, 4.0), (-7.753, -1.123, 4.0), (-6.682, -1.117, 4.0), (-7.753, -2.122, 4.0), (-6.682, -2.117, 4.0), (-1.884, -1.117, 4.0), (-1.884, -2.117, 4.0), (-0.5183, -0.9507, 4.0), (-0.5183, -1.95, 4.0), (-1.884, 2.714, 4.0), (-0.5183, 2.681, 4.0), (-9.492, -16.03, 4.0), (-9.492, -14.69, 4.0), (-8.02, -16.03, 4.0), (-8.02, -14.69, 4.0), (-9.492, -9.822, 4.0), (-8.02, -9.822, 4.0), (-9.492, -20.36, 4.0), (-8.02, -20.36, 4.0), (-9.492, -21.36, 4.0), (-8.02, -21.36, 4.0), (-7.566, 36.67, 4.0), (-6.756, 37.96, 4.0), (-6.133, 35.67, 4.0), (-5.323, 36.96, 4.0), (-9.631, 35.23, 4.0), (-8.199, 34.63, 4.0), (-12.28, 30.86, 4.0), (-11.44, 31.95, 4.0), (-10.98, 30.2, 4.0), (-10.14, 31.28, 4.0), (-11.91, 28.63, 4.0), (-10.61, 27.96, 4.0), (5.333, 34.0, 4.0), (4.577, 35.26, 4.0), (4.4, 33.44, 4.0), (3.644, 34.7, 4.0), (-3.467, 33.87, 4.0), (-2.658, 35.16, 4.0), (-2.468, 33.17, 4.0), (-1.658, 34.46, 4.0), (-2.025, 35.7, 4.0), (-1.025, 35.0, 4.0), (-0.6253, 36.66, 4.0), (-0.09224, 35.6, 4.0), (1.107, 37.0, 4.0), (1.174, 35.76, 4.0), (2.64, 36.63, 4.0), (2.307, 35.76, 4.0), (3.506, 36.26, 4.0), (3.473, 34.93, 4.0), (-43.35, 27.48, 4.0), (-42.61, 28.53, 4.0), (-42.05, 26.57, 4.0), (-41.31, 27.61, 4.0), (-30.19, 19.93, 4.0), (-29.45, 20.97, 4.0), (-28.64, 18.99, 4.0), (-27.9, 20.03, 4.0), (-26.78, 25.21, 4.0), (-27.46, 24.05, 4.0), (-25.41, 24.34, 4.0), (-26.09, 23.18, 4.0), (-20.27, 14.34, 4.0), (-19.53, 15.38, 4.0), (-16.32, 12.22, 4.0), (-15.58, 13.26, 4.0), (-11.06, 9.542, 4.0), (-10.32, 10.58, 4.0), (-9.647, 8.555, 4.0), (-8.907, 9.596, 4.0), (-1.704, 8.414, 4.0), (-0.9635, 9.455, 4.0), (22.69, 14.32, 4.0), (21.88, 15.58, 4.0), (18.55, 12.34, 4.0), (17.74, 13.61, 4.0), (13.15, 9.475, 4.0), (12.34, 10.74, 4.0), (11.88, 8.723, 4.0), (11.07, 9.989, 4.0), (4.027, 8.206, 4.0), (3.221, 9.472, 4.0), (10.6, -42.37, 4.0), (11.83, -42.37, 4.0), (11.83, -41.31, 4.0), (10.6, -41.31, 4.0), (-9.588, -27.31, 4.0), (-9.588, -25.97, 4.0), (-8.021, -27.31, 4.0), (-8.021, -25.97, 4.0), (-53.62, 17.12, -4.232e-06), (-52.84, 18.37, -4.232e-06), (-53.62, 17.12, 4.0), (-52.84, 18.37, 4.0), (-50.05, 15.07, -4.232e-06), (-49.27, 16.24, -4.232e-06), (-50.05, 15.07, 4.0), (-49.27, 16.24, 4.0), (32.11, 26.7, -4.232e-06), (31.4, 27.87, -4.232e-06), (32.11, 26.7, 4.0), (31.4, 27.87, 4.0), (34.17, 29.47, 4.0), (34.81, 28.4, 4.0), (34.17, 29.47, -4.232e-06), (34.81, 28.4, -4.232e-06), (43.12, 32.2, -4.232e-06), (43.75, 31.33, -4.232e-06), (43.12, 32.2, 4.0), (43.75, 31.33, 4.0), (46.86, 33.21, -4.232e-06), (46.23, 34.08, 4.0), (46.86, 33.21, 4.0), (46.23, 34.08, -4.232e-06), (58.58, 37.19, -4.232e-06), (60.06, 37.99, -4.232e-06), (58.58, 37.19, 4.0), (60.06, 37.99, 4.0), (60.45, 34.35, -4.232e-06), (61.81, 35.14, -4.232e-06), (60.45, 34.35, 4.0), (61.81, 35.14, 4.0), (41.09, 9.835, -4.232e-06), (41.77, 8.801, -4.232e-06), (41.09, 9.835, 4.0), (41.77, 8.801, 4.0), (44.95, 10.66, 4.0), (44.29, 11.71, 4.0), (44.95, 10.66, -4.232e-06), (44.29, 11.71, -4.232e-06), (52.41, 16.52, -4.232e-06), (53.06, 15.32, -4.232e-06), (52.41, 16.52, 4.0), (53.06, 15.32, 4.0), (56.16, 17.12, 4.0), (55.49, 18.36, 4.0), (56.16, 17.12, -4.232e-06), (55.49, 18.36, -4.232e-06), (-6.943, -33.46, -4.232e-06), (-6.943, -32.4, -4.232e-06), (-6.943, -33.46, 4.0), (-6.943, -32.4, 4.0), (-3.249, -33.46, -4.232e-06), (-3.249, -32.4, 4.0), (-3.249, -33.46, 4.0), (-3.249, -32.4, -4.232e-06), (-17.24, -46.77, -4.232e-06), (-17.24, -45.41, -4.232e-06), (-17.24, -46.77, 4.0), (-17.24, -45.41, 4.0), (-12.17, -46.77, -4.232e-06), (-12.17, -45.41, 4.0), (-12.17, -46.77, 4.0), (-12.17, -45.41, -4.232e-06), (-16.65, -55.68, -4.232e-06), (-16.65, -57.22, -4.232e-06), (-16.65, -55.68, 4.0), (-16.65, -57.22, 4.0), (-12.89, -55.74, -4.232e-06), (-12.89, -57.22, -4.232e-06), (-12.89, -55.74, 4.0), (-12.89, -57.22, 4.0), (-57.91, 33.17, -4.232e-06), (-59.13, 33.89, -4.232e-06), (-57.91, 33.17, 4.0), (-59.13, 33.89, 4.0), (-55.66, 37.08, -4.232e-06), (-56.94, 37.87, -4.232e-06), (-55.66, 37.08, 4.0), (-56.94, 37.87, 4.0), (-52.62, 38.39, -4.232e-06), (-51.84, 39.53, -4.232e-06), (-52.62, 38.39, 4.0), (-51.84, 39.53, 4.0), (-49.57, 36.45, -4.232e-06), (-48.73, 37.56, -4.232e-06), (-49.57, 36.45, 4.0), (-48.73, 37.56, 4.0), (-43.81, 33.06, -4.232e-06), (-43.02, 34.18, -4.232e-06), (-43.81, 33.06, 4.0), (-43.02, 34.18, 4.0), (-40.06, 30.95, -4.232e-06), (-39.34, 32.1, -4.232e-06), (-40.06, 30.95, 4.0), (-39.34, 32.1, 4.0), (-31.79, 26.38, -4.232e-06), (-31.11, 27.54, -4.232e-06), (-31.79, 26.38, 4.0), (-31.11, 27.54, 4.0), (-41.78, 10.34, -4.232e-06), (-41.02, 11.45, -4.232e-06), (-41.78, 10.34, 4.0), (-41.02, 11.45, 4.0), (-37.96, 8.247, -4.232e-06), (-37.22, 9.392, -4.232e-06), (-37.96, 8.247, 4.0), (-37.22, 9.392, 4.0), (-59.11, 14.27, -4.232e-06), (-60.21, 14.95, -4.232e-06), (-59.11, 14.27, 4.0), (-60.21, 14.95, 4.0), (-57.28, 17.33, -4.232e-06), (-58.45, 18.07, -4.232e-06), (-57.28, 17.33, 4.0), (-58.45, 18.07, 4.0), (-65.25, 23.04, -4.232e-06), (-66.45, 23.78, -4.232e-06), (-65.25, 23.04, 4.0), (-66.45, 23.78, 4.0), (-63.46, 25.88, -4.232e-06), (-63.46, 25.88, 4.0), (-64.67, 26.63, -4.232e-06), (-64.67, 26.63, 4.0), (15.74, -15.88, -4.232e-06), (15.74, -14.43, -4.232e-06), (15.74, -15.88, 4.0), (15.74, -14.43, 4.0), (20.97, -14.49, -4.232e-06), (20.97, -14.49, 4.0), (20.97, -15.94, 4.0), (20.97, -15.94, -4.232e-06), (16.19, -25.46, -4.232e-06), (16.19, -26.6, -4.232e-06), (16.19, -25.46, 4.0), (16.19, -26.6, 4.0), (21.43, -26.71, -4.232e-06), (21.43, -26.71, 4.0), (21.43, -25.57, 4.0), (21.43, -25.57, -4.232e-06)], [], [(0, 2, 3, 1), (2, 4, 5, 3), (4, 6, 7, 5), (7, 9, 8, 5), (9, 11, 10, 8), (9, 12, 13, 11), (12, 14, 15, 13), (12, 16, 17, 14), (16, 18, 19, 17), (19, 21, 20, 17), (21, 23, 22, 20), (21, 24, 25, 23), (24, 26, 27, 25), (26, 28, 29, 27), (28, 30, 31, 29), (24, 32, 33, 26), (1430, 1431, 1429, 1428), (655, 36, 37, 654), (1419, 1417, 1416, 1418), (38, 40, 41, 39), (40, 42, 43, 41), (6, 4, 42, 40), (28, 44, 45, 30), (1167, 1414, 1415, 1165), (46, 48, 49, 47), (48, 50, 51, 49), (48, 52, 53, 50), (52, 54, 55, 53), (55, 57, 56, 53), (51, 59, 58, 49), (59, 61, 60, 58), (61, 63, 62, 60), (63, 65, 64, 62), (60, 67, 66, 58), (67, 69, 68, 66), (67, 70, 71, 69), (794, 796, 1382, 1383), (72, 74, 75, 73), (74, 76, 77, 75), (76, 78, 79, 77), (78, 80, 81, 79), (78, 82, 83, 80), (81, 85, 84, 79), (85, 87, 86, 84), (87, 89, 88, 86), (89, 91, 90, 88), (89, 92, 93, 91), (92, 94, 95, 93), (95, 97, 96, 93), (97, 99, 98, 96), (99, 101, 100, 98), (101, 103, 102, 100), (102, 105, 104, 100), (105, 107, 106, 104), (585, 109, 108, 584), (109, 111, 110, 108), (110, 113, 112, 108), (77, 115, 114, 75), (115, 117, 116, 114), (1379, 119, 118, 1376), (119, 121, 120, 118), (119, 122, 123, 121), (31, 125, 124, 29), (82, 126, 127, 83), (127, 129, 128, 83), (129, 131, 130, 128), (129, 132, 133, 131), (132, 134, 135, 133), (1387, 136, 137, 1384), (136, 138, 139, 137), (139, 141, 140, 137), (141, 143, 142, 140), (134, 144, 145, 135), (144, 146, 147, 145), (144, 148, 149, 146), (148, 150, 151, 149), (151, 153, 152, 149), (153, 155, 154, 152), (153, 156, 157, 155), (192, 193, 157, 156), (1388, 1389, 151, 150), (63, 158, 159, 65), (502, 1409, 1411, 1164), (160, 162, 163, 161), (162, 164, 165, 163), (164, 166, 167, 165), (534, 1401, 1403, 1196), (168, 170, 171, 169), (170, 172, 173, 171), (189, 174, 175, 188), (174, 176, 177, 175), (174, 178, 179, 176), (1397, 1399, 1398, 1396), (180, 182, 183, 181), (182, 184, 185, 183), (184, 186, 187, 185), (190, 189, 188, 191), (170, 190, 191, 172), (194, 195, 193, 192), (2, 0, 195, 194), (191, 188, 194, 192), (162, 196, 197, 164), (196, 198, 199, 197), (184, 182, 199, 198), (74, 200, 201, 76), (23, 203, 202, 22), (203, 205, 204, 202), (204, 207, 206, 202), (207, 209, 208, 206), (207, 210, 211, 209), (210, 212, 213, 211), (212, 214, 215, 213), (214, 216, 217, 215), (214, 218, 219, 216), (218, 220, 221, 219), (221, 223, 222, 219), (220, 221, 225, 224), (1449, 1448, 226, 227), (227, 226, 228, 229), (229, 228, 230, 231), (231, 230, 232, 233), (232, 230, 234, 235), (223, 237, 236, 222), (237, 239, 238, 236), (238, 241, 240, 236), (241, 243, 242, 240), (242, 245, 244, 240), (217, 216, 244, 245), (241, 246, 247, 243), (246, 248, 249, 247), (249, 251, 250, 247), (251, 253, 252, 250), (251, 254, 255, 253), (254, 256, 257, 255), (256, 258, 259, 257), (258, 260, 261, 259), (258, 262, 263, 260), (262, 264, 265, 263), (265, 267, 266, 263), (267, 269, 268, 266), (267, 270, 271, 269), (270, 272, 273, 271), (272, 274, 275, 273), (273, 277, 276, 271), (277, 279, 278, 276), (277, 280, 281, 279), (280, 282, 283, 281), (283, 285, 284, 281), (285, 287, 286, 284), (285, 288, 289, 287), (288, 290, 291, 289), (288, 292, 293, 290), (292, 294, 295, 293), (295, 297, 296, 293), (297, 299, 298, 296), (297, 300, 301, 299), (300, 302, 303, 301), (319, 304, 305, 318), (304, 306, 307, 305), (300, 308, 309, 302), (308, 310, 311, 309), (1341, 313, 312, 1340), (313, 315, 314, 312), (302, 317, 316, 303), (317, 319, 318, 316), (328, 329, 319, 317), (294, 320, 321, 295), (320, 322, 323, 321), (280, 324, 325, 282), (324, 326, 327, 325), (1352, 1353, 325, 327), (330, 331, 329, 328), (312, 314, 331, 330), (304, 332, 333, 306), (332, 334, 335, 333), (1333, 1332, 334, 332), (274, 336, 337, 275), (274, 338, 339, 336), (338, 340, 341, 339), (340, 342, 343, 341), (342, 344, 345, 343), (264, 346, 347, 265), (346, 348, 349, 347), (254, 350, 351, 256), (350, 352, 353, 351), (246, 354, 355, 248), (354, 356, 357, 355), (1356, 1357, 355, 357), (1364, 1365, 351, 353), (307, 359, 358, 305), (359, 361, 360, 358), (359, 362, 363, 361), (362, 364, 365, 363), (306, 366, 367, 307), (366, 368, 369, 367), (366, 370, 371, 368), (362, 372, 373, 364), (1457, 374, 375, 1456), (374, 376, 377, 375), (228, 226, 375, 377), (25, 27, 376, 374), (231, 233, 379, 378), (378, 379, 381, 380), (778, 776, 1374, 1375), (382, 383, 385, 384), (385, 383, 386, 387), (387, 386, 388, 389), (389, 388, 390, 391), (391, 390, 392, 393), (393, 392, 394, 395), (395, 394, 396, 397), (397, 396, 398, 399), (399, 398, 400, 401), (401, 400, 402, 403), (403, 402, 404, 405), (341, 407, 406, 339), (407, 409, 408, 406), (407, 410, 411, 409), (410, 412, 413, 411), (412, 414, 415, 413), (414, 416, 417, 415), (416, 418, 419, 417), (418, 420, 421, 419), (237, 391, 393, 239), (105, 422, 423, 107), (422, 424, 425, 423), (424, 426, 427, 425), (424, 428, 429, 426), (428, 430, 431, 429), (428, 432, 433, 430), (102, 103, 433, 432), (431, 435, 434, 429), (435, 437, 436, 434), (435, 438, 439, 437), (438, 440, 441, 439), (441, 443, 442, 439), (443, 445, 444, 442), (445, 447, 446, 444), (447, 449, 448, 446), (448, 451, 450, 446), (451, 453, 452, 450), (451, 454, 455, 453), (454, 456, 457, 455), (457, 459, 458, 455), (459, 461, 460, 458), (1446, 463, 462, 1444), (463, 465, 464, 462), (459, 466, 467, 461), (466, 468, 469, 467), (469, 471, 470, 467), (471, 473, 472, 470), (471, 474, 475, 473), (474, 476, 477, 475), (477, 479, 478, 475), (479, 481, 480, 478), (480, 483, 482, 478), (483, 485, 484, 482), (483, 486, 487, 485), (486, 488, 489, 487), (489, 491, 490, 487), (491, 493, 492, 490), (509, 495, 494, 508), (495, 497, 496, 494), (495, 498, 499, 497), (498, 500, 501, 499), (492, 503, 502, 490), (503, 505, 504, 502), (1408, 1409, 502, 504), (493, 507, 506, 492), (507, 509, 508, 506), (508, 511, 510, 506), (511, 513, 512, 510), (1416, 1417, 510, 512), (539, 515, 514, 538), (515, 517, 516, 514), (515, 518, 519, 517), (518, 520, 521, 519), (520, 522, 523, 521), (522, 524, 525, 523), (522, 526, 527, 524), (526, 528, 529, 527), (472, 531, 530, 470), (531, 533, 532, 530), (484, 485, 535, 534), (534, 535, 537, 536), (1400, 1401, 534, 536), (540, 539, 538, 541), (464, 540, 541, 462), (528, 526, 539, 540), (544, 545, 514, 516), (1436, 1437, 543, 542), (542, 543, 545, 544), (444, 547, 546, 442), (547, 549, 548, 546), (436, 551, 550, 434), (551, 553, 552, 550), (1428, 1429, 553, 551), (1328, 1329, 549, 547), (521, 555, 554, 519), (555, 557, 556, 554), (559, 561, 560, 558), (561, 563, 562, 560), (563, 565, 564, 562), (565, 567, 566, 564), (567, 569, 568, 566), (569, 571, 570, 568), (571, 573, 572, 570), (573, 575, 574, 572), (1390, 1391, 1389, 1388), (576, 578, 579, 577), (425, 427, 566, 568), (111, 109, 577, 579), (576, 580, 581, 578), (107, 583, 582, 106), (583, 585, 584, 582), (583, 586, 587, 585), (584, 589, 588, 582), (589, 591, 590, 588), (501, 593, 592, 499), (593, 595, 594, 592), (594, 597, 596, 592), (497, 599, 598, 496), (599, 601, 600, 598), (600, 603, 602, 598), (364, 604, 605, 365), (604, 606, 607, 605), (595, 609, 608, 594), (609, 611, 610, 608), (609, 612, 613, 611), (612, 614, 615, 613), (614, 616, 617, 615), (616, 618, 619, 617), (618, 620, 621, 619), (605, 607, 621, 620), (525, 623, 622, 523), (623, 625, 624, 622), (625, 627, 626, 624), (627, 629, 628, 626), (1421, 630, 631, 1420), (630, 632, 633, 631), (629, 635, 634, 628), (536, 1404, 1406, 1198), (637, 639, 638, 636), (639, 641, 640, 638), (641, 643, 642, 640), (420, 644, 645, 421), (1195, 1398, 1399, 1193), (646, 648, 649, 647), (648, 650, 651, 649), (650, 652, 653, 651), (642, 643, 653, 652), (656, 655, 654, 657), (34, 656, 657, 35), (19, 18, 655, 656), (90, 659, 658, 88), (659, 661, 660, 658), (1393, 1395, 1394, 1392), (1198, 1406, 1407, 1199), (662, 663, 665, 664), (664, 665, 667, 666), (666, 667, 669, 668), (669, 667, 670, 671), (671, 670, 672, 673), (671, 673, 675, 674), (674, 675, 677, 676), (674, 676, 679, 678), (678, 679, 681, 680), (681, 679, 682, 683), (683, 682, 684, 685), (683, 685, 687, 686), (686, 687, 689, 688), (688, 689, 691, 690), (690, 691, 693, 692), (686, 688, 695, 694), (32, 694, 695, 33), (1317, 1316, 699, 698), (36, 698, 699, 37), (700, 701, 703, 702), (702, 703, 705, 704), (668, 702, 704, 666), (690, 692, 707, 706), (44, 706, 707, 45), (708, 709, 711, 710), (710, 711, 713, 712), (710, 712, 715, 714), (714, 715, 717, 716), (717, 715, 718, 719), (713, 711, 720, 721), (721, 720, 722, 723), (723, 722, 724, 725), (725, 724, 726, 727), (722, 720, 728, 729), (729, 728, 730, 731), (729, 731, 733, 732), (72, 73, 735, 734), (734, 735, 737, 736), (736, 737, 739, 738), (738, 739, 741, 740), (740, 741, 743, 742), (740, 742, 745, 744), (743, 741, 746, 747), (747, 746, 748, 749), (749, 748, 750, 751), (751, 750, 752, 753), (751, 753, 755, 754), (754, 755, 757, 756), (757, 755, 758, 759), (759, 758, 760, 761), (761, 760, 762, 763), (763, 762, 764, 765), (764, 762, 766, 767), (767, 766, 768, 769), (1247, 1246, 770, 771), (771, 770, 772, 773), (772, 770, 774, 775), (739, 737, 776, 777), (777, 776, 778, 779), (1377, 1378, 780, 781), (781, 780, 782, 783), (781, 783, 785, 784), (693, 691, 786, 787), (744, 745, 789, 788), (789, 745, 790, 791), (791, 790, 792, 793), (791, 793, 795, 794), (794, 795, 797, 796), (1385, 1386, 799, 798), (798, 799, 801, 800), (801, 799, 802, 803), (803, 802, 804, 805), (796, 797, 807, 806), (806, 807, 809, 808), (806, 808, 811, 810), (810, 811, 813, 812), (813, 811, 814, 815), (815, 814, 816, 817), (815, 817, 819, 818), (854, 818, 819, 855), (1390, 812, 813, 1391), (725, 727, 821, 820), (158, 820, 821, 159), (822, 823, 825, 824), (824, 825, 827, 826), (826, 827, 829, 828), (166, 828, 829, 167), (830, 831, 833, 832), (832, 833, 835, 834), (851, 850, 837, 836), (836, 837, 839, 838), (836, 838, 841, 840), (180, 181, 843, 842), (842, 843, 845, 844), (844, 845, 847, 846), (846, 847, 849, 848), (852, 853, 850, 851), (832, 834, 853, 852), (856, 854, 855, 857), (664, 856, 857, 662), (853, 854, 856, 850), (824, 826, 859, 858), (858, 859, 861, 860), (846, 860, 861, 844), (736, 738, 863, 862), (685, 684, 864, 865), (865, 864, 866, 867), (866, 864, 868, 869), (869, 868, 870, 871), (869, 871, 873, 872), (872, 873, 875, 874), (874, 875, 877, 876), (876, 877, 879, 878), (876, 878, 881, 880), (880, 881, 883, 882), (883, 881, 884, 885), (882, 886, 887, 883), (1451, 889, 888, 1450), (889, 891, 890, 888), (891, 893, 892, 890), (893, 895, 894, 892), (894, 897, 896, 892), (885, 884, 898, 899), (899, 898, 900, 901), (900, 898, 902, 903), (903, 902, 904, 905), (904, 902, 906, 907), (879, 907, 906, 878), (903, 905, 909, 908), (908, 909, 911, 910), (911, 909, 912, 913), (913, 912, 914, 915), (913, 915, 917, 916), (916, 917, 919, 918), (918, 919, 921, 920), (920, 921, 923, 922), (920, 922, 925, 924), (924, 925, 927, 926), (927, 925, 928, 929), (929, 928, 930, 931), (929, 931, 933, 932), (932, 933, 935, 934), (934, 935, 937, 936), (935, 933, 938, 939), (939, 938, 940, 941), (939, 941, 943, 942), (942, 943, 945, 944), (945, 943, 946, 947), (947, 946, 948, 949), (947, 949, 951, 950), (950, 951, 953, 952), (950, 952, 955, 954), (954, 955, 957, 956), (957, 955, 958, 959), (959, 958, 960, 961), (959, 961, 963, 962), (962, 963, 965, 964), (981, 980, 967, 966), (966, 967, 969, 968), (962, 964, 971, 970), (970, 971, 973, 972), (1343, 1342, 974, 975), (975, 974, 976, 977), (964, 965, 978, 979), (979, 978, 980, 981), (990, 979, 981, 991), (956, 957, 983, 982), (982, 983, 985, 984), (942, 944, 987, 986), (986, 987, 989, 988), (1354, 989, 987, 1355), (992, 990, 991, 993), (974, 992, 993, 976), (966, 968, 995, 994), (994, 995, 997, 996), (1335, 994, 996, 1334), (936, 937, 999, 998), (936, 998, 1001, 1000), (1000, 1001, 1003, 1002), (1002, 1003, 1005, 1004), (1004, 1005, 1007, 1006), (926, 927, 1009, 1008), (1008, 1009, 1011, 1010), (916, 918, 1013, 1012), (1012, 1013, 1015, 1014), (908, 910, 1017, 1016), (1016, 1017, 1019, 1018), (1358, 1019, 1017, 1359), (1366, 1015, 1013, 1367), (969, 967, 1020, 1021), (1021, 1020, 1022, 1023), (1021, 1023, 1025, 1024), (1024, 1025, 1027, 1026), (968, 969, 1029, 1028), (1028, 1029, 1031, 1030), (1028, 1030, 1033, 1032), (1024, 1026, 1035, 1034), (1459, 1458, 1037, 1036), (1036, 1037, 1039, 1038), (890, 1039, 1037, 888), (687, 1036, 1038, 689), (893, 1040, 1041, 895), (1040, 1042, 1043, 1041), (378, 380, 1042, 1040), (1044, 1046, 1047, 1045), (1047, 1049, 1048, 1045), (1049, 1051, 1050, 1048), (1051, 1053, 1052, 1050), (1053, 1055, 1054, 1052), (1055, 1057, 1056, 1054), (1057, 1059, 1058, 1056), (1059, 1061, 1060, 1058), (1061, 1063, 1062, 1060), (1063, 1065, 1064, 1062), (1065, 1067, 1066, 1064), (1003, 1001, 1068, 1069), (1069, 1068, 1070, 1071), (1069, 1071, 1073, 1072), (1072, 1073, 1075, 1074), (1074, 1075, 1077, 1076), (1076, 1077, 1079, 1078), (1078, 1079, 1081, 1080), (1080, 1081, 1083, 1082), (899, 901, 1055, 1053), (767, 769, 1085, 1084), (1084, 1085, 1087, 1086), (1086, 1087, 1089, 1088), (1086, 1088, 1091, 1090), (1090, 1091, 1093, 1092), (1090, 1092, 1095, 1094), (764, 1094, 1095, 765), (1093, 1091, 1096, 1097), (1097, 1096, 1098, 1099), (1097, 1099, 1101, 1100), (1100, 1101, 1103, 1102), (1103, 1101, 1104, 1105), (1105, 1104, 1106, 1107), (1107, 1106, 1108, 1109), (1109, 1108, 1110, 1111), (1110, 1108, 1112, 1113), (1113, 1112, 1114, 1115), (1113, 1115, 1117, 1116), (1116, 1117, 1119, 1118), (1119, 1117, 1120, 1121), (1121, 1120, 1122, 1123), (1447, 1445, 1124, 1125), (1125, 1124, 1126, 1127), (1121, 1123, 1129, 1128), (1128, 1129, 1131, 1130), (1131, 1129, 1132, 1133), (1133, 1132, 1134, 1135), (1133, 1135, 1137, 1136), (1136, 1137, 1139, 1138), (1139, 1137, 1140, 1141), (1141, 1140, 1142, 1143), (1142, 1140, 1144, 1145), (1145, 1144, 1146, 1147), (1145, 1147, 1149, 1148), (1148, 1149, 1151, 1150), (1151, 1149, 1152, 1153), (1153, 1152, 1154, 1155), (1171, 1170, 1156, 1157), (1157, 1156, 1158, 1159), (1157, 1159, 1161, 1160), (1160, 1161, 1163, 1162), (1154, 1152, 1164, 1165), (1165, 1164, 1166, 1167), (1410, 1166, 1164, 1411), (1155, 1154, 1168, 1169), (1169, 1168, 1170, 1171), (1170, 1168, 1172, 1173), (1173, 1172, 1174, 1175), (1418, 1174, 1172, 1419), (1201, 1200, 1176, 1177), (1177, 1176, 1178, 1179), (1177, 1179, 1181, 1180), (1180, 1181, 1183, 1182), (1182, 1183, 1185, 1184), (1184, 1185, 1187, 1186), (1184, 1186, 1189, 1188), (1188, 1189, 1191, 1190), (1134, 1132, 1192, 1193), (1193, 1192, 1194, 1195), (1146, 1196, 1197, 1147), (1196, 1198, 1199, 1197), (1402, 1198, 1196, 1403), (1202, 1203, 1200, 1201), (1126, 1124, 1203, 1202), (1190, 1202, 1201, 1188), (1206, 1178, 1176, 1207), (1438, 1204, 1205, 1439), (1204, 1206, 1207, 1205), (1106, 1104, 1208, 1209), (1209, 1208, 1210, 1211), (1098, 1096, 1212, 1213), (1213, 1212, 1214, 1215), (1430, 1213, 1215, 1431), (1330, 1209, 1211, 1331), (1183, 1181, 1216, 1217), (1217, 1216, 1218, 1219), (557, 1219, 1218, 556), (1221, 1220, 1222, 1223), (1223, 1222, 1224, 1225), (1225, 1224, 1226, 1227), (1227, 1226, 1228, 1229), (1229, 1228, 1230, 1231), (1231, 1230, 1232, 1233), (1233, 1232, 1234, 1235), (1235, 1234, 1236, 1237), (573, 1235, 1237, 575), (1238, 1239, 1241, 1240), (1087, 1230, 1228, 1089), (773, 1241, 1239, 771), (1238, 1240, 1243, 1242), (769, 768, 1244, 1245), (1245, 1244, 1246, 1247), (1245, 1247, 1249, 1248), (1246, 1244, 1250, 1251), (1251, 1250, 1252, 1253), (1163, 1161, 1254, 1255), (1255, 1254, 1256, 1257), (1256, 1254, 1258, 1259), (1159, 1158, 1260, 1261), (1261, 1260, 1262, 1263), (1262, 1260, 1264, 1265), (1026, 1027, 1267, 1266), (1266, 1267, 1269, 1268), (1257, 1256, 1270, 1271), (1271, 1270, 1272, 1273), (1271, 1273, 1275, 1274), (1274, 1275, 1277, 1276), (1276, 1277, 1279, 1278), (1278, 1279, 1281, 1280), (1280, 1281, 1283, 1282), (1267, 1282, 1283, 1269), (1187, 1185, 1284, 1285), (1285, 1284, 1286, 1287), (1287, 1286, 1288, 1289), (1289, 1288, 1290, 1291), (1423, 1422, 1293, 1292), (1292, 1293, 1295, 1294), (1291, 1290, 1296, 1297), (635, 1297, 1296, 634), (1299, 1298, 1300, 1301), (1301, 1300, 1302, 1303), (1303, 1302, 1304, 1305), (1082, 1083, 1307, 1306), (646, 647, 1309, 1308), (1308, 1309, 1311, 1310), (1310, 1311, 1313, 1312), (1312, 1313, 1315, 1314), (1304, 1314, 1315, 1305), (1318, 1319, 1316, 1317), (696, 697, 1319, 1318), (681, 1318, 1317, 680), (752, 750, 1320, 1321), (1321, 1320, 1322, 1323), (591, 1253, 1252, 590), (57, 719, 718, 56), (425, 568, 1230, 1087), (174, 189, 851, 836), (655, 18, 680, 1317), (266, 268, 930, 928), (423, 425, 1087, 1085), (492, 506, 1168, 1154), (583, 107, 769, 1245), (172, 191, 853, 834), (27, 29, 691, 689), (581, 580, 1242, 1243), (660, 661, 1323, 1322), (270, 267, 929, 932), (495, 509, 1171, 1157), (112, 113, 775, 774), (658, 660, 1322, 1320), (353, 352, 1014, 1015), (428, 424, 1086, 1090), (2, 194, 856, 664), (659, 1321, 1323, 661), (431, 430, 1092, 1093), (511, 508, 1170, 1173), (75, 114, 776, 737), (536, 537, 1405, 1404), (191, 192, 854, 853), (248, 355, 1017, 910), (194, 188, 850, 856), (271, 276, 938, 933), (430, 433, 1095, 1092), (1416, 512, 1174, 1418), (117, 115, 777, 779), (196, 162, 824, 858), (356, 354, 1016, 1018), (433, 103, 765, 1095), (654, 37, 699, 1316), (540, 464, 1126, 1202), (120, 121, 783, 782), (184, 198, 860, 846), (1370, 346, 1008, 1368), (436, 437, 1099, 1098), (38, 39, 701, 700), (588, 590, 1252, 1250), (199, 182, 844, 861), (283, 282, 944, 945), (121, 123, 785, 783), (200, 74, 736, 862), (360, 361, 1023, 1022), (437, 439, 1101, 1099), (43, 42, 704, 705), (593, 501, 1163, 1255), (281, 284, 946, 943), (438, 435, 1097, 1100), (125, 31, 693, 787), (204, 205, 867, 866), (361, 363, 1025, 1023), (440, 438, 1100, 1102), (42, 4, 666, 704), (596, 597, 1259, 1258), (522, 520, 1182, 1184), (202, 206, 868, 864), (496, 598, 1260, 1158), (207, 204, 866, 869), (291, 290, 952, 953), (128, 130, 792, 790), (369, 368, 1030, 1031), (444, 446, 1108, 1106), (47, 49, 711, 709), (601, 599, 1261, 1263), (290, 293, 955, 952), (447, 445, 1107, 1109), (527, 529, 1191, 1189), (132, 129, 791, 794), (368, 371, 1033, 1030), (449, 447, 1109, 1111), (211, 213, 875, 873), (294, 292, 954, 956), (531, 472, 1134, 1193), (213, 215, 877, 875), (372, 362, 1024, 1034), (55, 54, 716, 717), (214, 212, 874, 876), (298, 299, 961, 960), (450, 452, 1114, 1112), (484, 534, 1196, 1146), (377, 376, 1038, 1039), (453, 455, 1117, 1115), (53, 56, 718, 715), (609, 595, 1257, 1271), (299, 301, 963, 961), (454, 451, 1113, 1116), (537, 535, 1197, 1199), (141, 139, 801, 803), (377, 1039, 890, 228), (456, 454, 1116, 1118), (59, 51, 713, 721), (541, 538, 1200, 1203), (219, 222, 884, 881), (233, 895, 1041, 379), (613, 615, 1277, 1275), (223, 221, 883, 885), (458, 460, 1122, 1120), (462, 541, 1203, 1124), (145, 147, 809, 807), (224, 886, 882, 220), (1444, 462, 1124, 1445), (62, 64, 726, 724), (616, 614, 1276, 1278), (302, 309, 971, 964), (1441, 461, 1123, 1443), (544, 516, 1178, 1206), (148, 144, 806, 810), (385, 1047, 1046, 384), (465, 463, 1125, 1127), (67, 60, 722, 729), (310, 308, 970, 972), (228, 890, 892, 230), (383, 1045, 1048, 386), (469, 468, 1130, 1131), (621, 607, 1269, 1283), (231, 893, 891, 229), (314, 315, 977, 976), (152, 154, 816, 814), (389, 1051, 1049, 387), (467, 470, 1132, 1129), (132, 1381, 1380, 134), (234, 896, 897, 235), (471, 469, 1131, 1133), (156, 153, 815, 818), (74, 72, 734, 736), (624, 626, 1288, 1286), (222, 236, 898, 884), (551, 436, 1098, 1213), (1393, 142, 804, 1395), (392, 1054, 1056, 394), (477, 476, 1138, 1139), (629, 627, 1289, 1291), (295, 321, 983, 957), (1428, 551, 1213, 1430), (241, 238, 900, 903), (397, 1059, 1057, 395), (475, 478, 1140, 1137), (633, 632, 1294, 1295), (242, 243, 905, 904), (479, 477, 1139, 1141), (161, 163, 825, 823), (481, 479, 1141, 1143), (82, 78, 740, 744), (628, 634, 1296, 1290), (240, 244, 906, 902), (327, 326, 988, 989), (1, 3, 665, 663), (554, 556, 1218, 1216), (244, 216, 878, 906), (400, 1062, 1064, 402), (637, 636, 1298, 1299), (1349, 320, 982, 1351), (482, 484, 1146, 1144), (4, 2, 664, 666), (559, 558, 1220, 1221), (249, 248, 910, 911), (405, 1067, 1065, 403), (7, 6, 668, 669), (485, 487, 1149, 1147), (86, 88, 750, 748), (312, 330, 992, 974), (486, 483, 1145, 1148), (169, 171, 833, 831), (247, 250, 912, 909), (408, 409, 1071, 1070), (5, 8, 670, 667), (488, 486, 1148, 1150), (640, 642, 1304, 1302), (251, 249, 911, 913), (306, 333, 995, 968), (8, 10, 672, 670), (562, 564, 1226, 1224), (409, 411, 1073, 1071), (95, 94, 756, 757), (644, 420, 1082, 1306), (12, 9, 671, 674), (567, 565, 1227, 1229), (177, 176, 838, 839), (412, 410, 1072, 1074), (15, 14, 676, 677), (508, 494, 1156, 1170), (93, 96, 758, 755), (255, 257, 919, 917), (275, 337, 999, 937), (507, 493, 1155, 1169), (176, 179, 841, 838), (257, 259, 921, 919), (14, 17, 679, 676), (99, 97, 759, 761), (649, 651, 1313, 1311), (258, 256, 918, 920), (338, 274, 936, 1000), (570, 572, 1234, 1232), (178, 840, 841, 179), (417, 419, 1081, 1079), (18, 16, 678, 680), (501, 500, 1162, 1163), (652, 650, 1312, 1314), (21, 19, 681, 683), (420, 418, 1080, 1082), (490, 502, 1164, 1152), (100, 104, 766, 762), (36, 655, 1317, 698), (343, 345, 1007, 1005), (503, 492, 1154, 1165), (579, 578, 1240, 1241), (185, 187, 849, 847), (263, 266, 928, 925), (107, 423, 1085, 769), (23, 25, 687, 685), (267, 265, 927, 929), (346, 264, 926, 1008), (1408, 504, 1166, 1410), (566, 427, 1089, 1228), (424, 422, 1084, 1086), (509, 507, 1169, 1171), (110, 111, 773, 772), (88, 658, 1320, 750), (28, 26, 688, 690), (578, 581, 1243, 1240), (31, 30, 692, 693), (108, 112, 774, 770), (195, 0, 662, 857), (273, 275, 937, 935), (26, 33, 695, 688), (512, 513, 1175, 1174), (115, 77, 739, 777), (186, 848, 849, 187), (274, 272, 934, 936), (354, 246, 908, 1016), (1405, 1407, 1406, 1404), (587, 586, 1248, 1249), (277, 273, 935, 939), (432, 428, 1090, 1094), (34, 35, 697, 696), (1413, 503, 1165, 1415), (278, 279, 941, 940), (1356, 357, 1019, 1358), (656, 34, 696, 1318), (582, 588, 1250, 1244), (197, 199, 861, 859), (429, 434, 1096, 1091), (516, 517, 1179, 1178), (118, 120, 782, 780), (279, 281, 943, 941), (591, 589, 1251, 1253), (201, 200, 862, 863), (39, 41, 703, 701), (517, 519, 1181, 1179), (122, 119, 781, 784), (358, 360, 1022, 1020), (518, 515, 1177, 1180), (41, 43, 705, 703), (22, 202, 864, 684), (285, 283, 945, 947), (441, 440, 1102, 1103), (520, 518, 1180, 1182), (127, 126, 788, 789), (286, 287, 949, 948), (362, 359, 1021, 1024), (592, 596, 1258, 1254), (439, 442, 1104, 1101), (30, 45, 707, 692), (525, 524, 1186, 1187), (83, 128, 790, 745), (287, 289, 951, 949), (505, 503, 1413, 1412), (599, 497, 1159, 1261), (208, 209, 871, 870), (289, 291, 953, 951), (445, 443, 1105, 1107), (46, 47, 709, 708), (524, 527, 1189, 1186), (367, 369, 1031, 1029), (526, 522, 1184, 1188), (48, 46, 708, 710), (602, 603, 1265, 1264), (209, 211, 873, 871), (292, 288, 950, 954), (448, 449, 1111, 1110), (51, 50, 712, 713), (370, 366, 1028, 1032), (365, 605, 1267, 1027), (212, 210, 872, 874), (446, 450, 1112, 1108), (50, 53, 715, 712), (532, 533, 1195, 1194), (1384, 137, 799, 1386), (293, 296, 958, 955), (530, 532, 1194, 1192), (606, 604, 1266, 1268), (296, 298, 960, 958), (54, 52, 714, 716), (535, 485, 1147, 1197), (138, 136, 798, 800), (57, 55, 717, 719), (610, 611, 1273, 1272), (216, 219, 881, 878), (300, 297, 959, 962), (457, 456, 1118, 1119), (142, 143, 805, 804), (25, 374, 1036, 687), (1400, 536, 1198, 1402), (611, 613, 1275, 1273), (220, 218, 880, 882), (455, 458, 1120, 1117), (515, 539, 1201, 1177), (135, 145, 807, 797), (318, 305, 967, 980), (378, 1040, 893, 231), (60, 62, 724, 722), (614, 612, 1274, 1276), (225, 887, 886, 224), (63, 61, 723, 725), (528, 540, 1202, 1190), (1448, 1450, 888, 226), (308, 300, 962, 970), (464, 465, 1127, 1126), (514, 545, 1207, 1176), (311, 310, 972, 973), (1436, 542, 1204, 1438), (68, 69, 731, 730), (619, 621, 1283, 1281), (229, 891, 889, 227), (461, 467, 1129, 1123), (66, 68, 730, 728), (149, 152, 814, 811), (1340, 312, 974, 1342), (387, 1049, 1047, 385), (545, 543, 1205, 1207), (69, 71, 733, 731), (232, 894, 895, 233), (468, 466, 1128, 1130), (70, 67, 729, 732), (442, 546, 1208, 1104), (315, 313, 975, 977), (547, 444, 1106, 1209), (70, 732, 733, 71), (622, 624, 1286, 1284), (230, 892, 896, 234), (472, 473, 1135, 1134), (192, 156, 818, 854), (316, 318, 980, 978), (390, 1052, 1054, 392), (627, 625, 1287, 1289), (237, 223, 885, 899), (328, 317, 979, 990), (473, 475, 1137, 1135), (552, 553, 1215, 1214), (319, 329, 991, 981), (395, 1057, 1055, 393), (550, 552, 1214, 1212), (77, 79, 741, 739), (320, 294, 956, 982), (476, 474, 1136, 1138), (78, 76, 738, 740), (1425, 548, 1210, 1427), (1409, 1408, 1410, 1411), (323, 322, 984, 985), (1328, 547, 1209, 1330), (631, 633, 1295, 1293), (480, 481, 1143, 1142), (519, 554, 1216, 1181), (162, 160, 822, 824), (282, 325, 987, 944), (398, 1060, 1062, 400), (555, 521, 1183, 1217), (635, 629, 1291, 1297), (245, 242, 904, 907), (478, 482, 1144, 1140), (79, 84, 746, 741), (557, 555, 1217, 1219), (326, 324, 986, 988), (403, 1065, 1063, 401), (84, 86, 748, 746), (243, 247, 909, 905), (330, 328, 990, 992), (87, 85, 747, 749), (1401, 1400, 1402, 1403), (558, 560, 1222, 1220), (89, 87, 749, 751), (638, 640, 1302, 1300), (331, 314, 976, 993), (489, 488, 1150, 1151), (90, 91, 753, 752), (560, 562, 1224, 1222), (170, 168, 830, 832), (406, 408, 1070, 1068), (9, 7, 669, 671), (563, 561, 1223, 1225), (643, 641, 1303, 1305), (252, 253, 915, 914), (332, 304, 966, 994), (487, 490, 1152, 1149), (91, 93, 755, 753), (565, 563, 1225, 1227), (335, 334, 996, 997), (410, 407, 1069, 1072), (253, 255, 917, 915), (1339, 331, 993, 1337), (493, 491, 1153, 1155), (94, 92, 754, 756), (175, 177, 839, 837), (1333, 332, 994, 1335), (13, 15, 677, 675), (97, 95, 757, 759), (647, 649, 1311, 1309), (568, 570, 1232, 1230), (178, 174, 836, 840), (415, 417, 1079, 1077), (16, 12, 674, 678), (571, 569, 1231, 1233), (650, 648, 1310, 1312), (261, 260, 922, 923), (497, 499, 1161, 1159), (98, 100, 762, 760), (573, 571, 1233, 1235), (418, 416, 1078, 1080), (574, 575, 1237, 1236), (642, 652, 1314, 1304), (260, 263, 925, 922), (341, 343, 1005, 1003), (500, 498, 1160, 1162), (103, 101, 763, 765), (183, 185, 847, 845), (342, 340, 1002, 1004), (239, 393, 1055, 901), (20, 22, 684, 682), (114, 1372, 1374, 776), (105, 102, 764, 767), (264, 262, 924, 926), (344, 342, 1004, 1006), (504, 505, 1167, 1166), (186, 184, 846, 848), (422, 105, 767, 1084), (24, 21, 683, 686), (19, 656, 1318, 681), (268, 269, 931, 930), (349, 348, 1010, 1011), (1405, 537, 1199, 1407), (584, 108, 770, 1246), (111, 579, 1241, 773), (189, 190, 852, 851), (347, 349, 1011, 1009), (427, 426, 1088, 1089), (577, 109, 771, 1239), (659, 90, 752, 1321), (269, 271, 933, 931), (256, 351, 1013, 918), (580, 576, 1238, 1242), (193, 195, 857, 855), (350, 254, 916, 1012), (426, 429, 1091, 1088), (106, 582, 1244, 768), (113, 110, 772, 775), (134, 1380, 1382, 796), (272, 270, 932, 934), (506, 510, 1172, 1168), (32, 24, 686, 694), (109, 585, 1247, 771), (116, 117, 779, 778), (357, 356, 1018, 1019), (585, 587, 1249, 1247), (164, 197, 859, 826), (102, 432, 1094, 764), (586, 583, 1245, 1248), (1376, 118, 780, 1378), (276, 278, 940, 938), (1362, 350, 1012, 1360), (538, 514, 1176, 1200), (1373, 116, 778, 1375), (589, 584, 1246, 1251), (198, 196, 858, 860), (1364, 353, 1015, 1366), (435, 431, 1093, 1097), (630, 1421, 1423, 1292), (280, 277, 939, 942), (305, 358, 1020, 967), (123, 122, 784, 785), (76, 201, 863, 738), (359, 307, 969, 1021), (40, 38, 700, 702), (499, 592, 1254, 1161), (124, 125, 787, 786), (29, 124, 786, 691), (203, 23, 685, 865), (6, 40, 702, 668), (595, 593, 1255, 1257), (284, 286, 948, 946), (521, 523, 1185, 1183), (126, 82, 744, 788), (597, 594, 1256, 1259), (363, 365, 1027, 1025), (443, 441, 1103, 1105), (44, 28, 690, 706), (129, 127, 789, 791), (288, 285, 947, 950), (307, 367, 1029, 969), (130, 131, 793, 792), (600, 601, 1263, 1262), (206, 208, 870, 868), (366, 306, 968, 1028), (529, 528, 1190, 1191), (131, 133, 795, 793), (598, 602, 1264, 1260), (210, 207, 869, 872), (371, 370, 1032, 1033), (603, 600, 1262, 1265), (133, 135, 797, 795), (373, 372, 1034, 1035), (470, 530, 1192, 1132), (604, 364, 1026, 1266), (364, 373, 1035, 1026), (451, 448, 1110, 1113), (52, 48, 710, 714), (607, 606, 1268, 1269), (1381, 132, 794, 1383), (297, 295, 957, 959), (1456, 375, 1037, 1458), (139, 138, 800, 801), (215, 217, 879, 877), (1460, 203, 865, 1461), (594, 608, 1270, 1256), (137, 140, 802, 799), (608, 610, 1272, 1270), (218, 214, 876, 880), (226, 888, 1037, 375), (49, 58, 720, 711), (301, 303, 965, 963), (376, 27, 689, 1038), (1397, 531, 1193, 1399), (143, 141, 803, 805), (612, 609, 1271, 1274), (459, 457, 1119, 1121), (61, 59, 721, 723), (144, 134, 796, 806), (317, 302, 964, 979), (381, 1043, 1042, 380), (147, 146, 808, 809), (221, 883, 887, 225), (379, 1041, 1043, 381), (64, 65, 727, 726), (615, 617, 1279, 1277), (116, 1373, 1372, 114), (539, 526, 1188, 1201), (146, 149, 811, 808), (617, 619, 1281, 1279), (1452, 1453, 883, 221), (382, 1044, 1045, 383), (58, 66, 728, 720), (618, 616, 1278, 1280), (384, 1046, 1044, 382), (1433, 453, 1115, 1435), (150, 148, 810, 812), (620, 618, 1280, 1282), (466, 459, 1121, 1128), (605, 620, 1282, 1267), (153, 151, 813, 815), (1344, 311, 973, 1346), (154, 155, 817, 816), (523, 622, 1284, 1185), (386, 1048, 1050, 388), (623, 525, 1187, 1285), (303, 316, 978, 965), (388, 1050, 1052, 390), (548, 549, 1211, 1210), (155, 157, 819, 817), (625, 623, 1285, 1287), (235, 897, 894, 232), (391, 1053, 1051, 389), (73, 75, 737, 735), (157, 193, 855, 819), (304, 319, 981, 966), (434, 550, 1212, 1096), (1388, 150, 812, 1390), (238, 239, 901, 900), (474, 471, 1133, 1136), (626, 628, 1290, 1288), (65, 159, 821, 727), (158, 63, 725, 820), (1420, 631, 1293, 1422), (236, 240, 902, 898), (394, 1056, 1058, 396), (81, 80, 742, 743), (511, 1173, 1175, 513), (160, 161, 823, 822), (321, 323, 985, 983), (396, 1058, 1060, 398), (1325, 544, 1206, 1327), (632, 630, 1292, 1294), (399, 1061, 1059, 397), (80, 83, 745, 742), (324, 280, 942, 986), (0, 1, 663, 662), (401, 1063, 1061, 399), (163, 165, 827, 825), (217, 245, 907, 879), (483, 480, 1142, 1145), (85, 81, 743, 747), (533, 1396, 1398, 1195), (165, 167, 829, 827), (1352, 327, 989, 1354), (404, 1066, 1067, 405), (3, 5, 667, 665), (334, 1332, 1334, 996), (166, 164, 826, 828), (636, 638, 1300, 1298), (246, 241, 903, 908), (402, 1064, 1066, 404), (639, 637, 1299, 1301), (168, 169, 831, 830), (339, 406, 1068, 1001), (561, 559, 1221, 1223), (641, 639, 1301, 1303), (407, 341, 1003, 1069), (173, 172, 834, 835), (10, 11, 673, 672), (171, 173, 835, 833), (250, 252, 914, 912), (491, 489, 1151, 1153), (92, 89, 751, 754), (421, 645, 1307, 1083), (188, 175, 837, 850), (333, 335, 997, 995), (11, 13, 675, 673), (564, 566, 1228, 1226), (190, 170, 832, 852), (533, 531, 1397, 1396), (254, 251, 913, 916), (411, 413, 1075, 1073), (644, 1306, 1307, 645), (337, 336, 998, 999), (413, 415, 1077, 1075), (569, 567, 1229, 1231), (648, 646, 1308, 1310), (414, 412, 1074, 1076), (494, 496, 1158, 1156), (96, 98, 760, 758), (336, 339, 1001, 998), (416, 414, 1076, 1078), (505, 1412, 1414, 1167), (259, 261, 923, 921), (498, 495, 1157, 1160), (101, 99, 761, 763), (651, 653, 1315, 1313), (181, 183, 845, 843), (340, 338, 1000, 1002), (17, 20, 682, 679), (572, 574, 1236, 1234), (182, 180, 842, 844), (653, 643, 1305, 1315), (262, 258, 920, 924), (419, 421, 1083, 1081), (657, 654, 1316, 1319), (345, 344, 1006, 1007), (391, 237, 899, 1053), (576, 577, 1239, 1238), (104, 106, 768, 766), (35, 657, 1319, 697), (265, 347, 1009, 927), (1331, 1329, 1328, 1330), (542, 1324, 1326, 1204), (1204, 1326, 1327, 1206), (542, 544, 1325, 1324), (549, 1329, 1331, 1211), (1332, 1333, 1335, 1334), (1327, 1326, 1324, 1325), (313, 1341, 1343, 975), (991, 1336, 1337, 993), (329, 331, 1339, 1338), (1336, 1338, 1339, 1337), (329, 1338, 1336, 991), (311, 1344, 1347, 309), (973, 971, 1345, 1346), (1343, 1341, 1340, 1342), (309, 1347, 1345, 971), (1344, 1346, 1345, 1347), (322, 1348, 1350, 984), (1355, 1353, 1352, 1354), (984, 1350, 1351, 982), (322, 320, 1349, 1348), (325, 1353, 1355, 987), (1362, 1360, 1361, 1363), (1350, 1348, 1349, 1351), (355, 1357, 1359, 1017), (1370, 1368, 1369, 1371), (1359, 1357, 1356, 1358), (352, 350, 1362, 1363), (1014, 1361, 1360, 1012), (352, 1363, 1361, 1014), (351, 1365, 1367, 1013), (1373, 1375, 1374, 1372), (1366, 1367, 1365, 1364), (348, 346, 1370, 1371), (1010, 1369, 1368, 1008), (348, 1371, 1369, 1010), (1386, 1385, 1387, 1384), (119, 1379, 1377, 781), (1378, 1377, 1379, 1376), (136, 1387, 1385, 798), (1381, 1383, 1382, 1380), (1421, 1420, 1422, 1423), (151, 1389, 1391, 813), (1413, 1415, 1414, 1412), (546, 1424, 1426, 1208), (140, 142, 1393, 1392), (802, 1394, 1395, 804), (140, 1392, 1394, 802), (510, 1417, 1419, 1172), (1208, 1426, 1427, 1210), (546, 548, 1425, 1424), (452, 1432, 1434, 1114), (1427, 1426, 1424, 1425), (553, 1429, 1431, 1215), (1114, 1434, 1435, 1115), (452, 453, 1433, 1432), (543, 1437, 1439, 1205), (1454, 1453, 1452, 1455), (227, 889, 1451, 1449), (374, 1457, 1459, 1036), (1447, 1446, 1444, 1445), (460, 1440, 1442, 1122), (1123, 1122, 1442, 1443), (461, 1441, 1440, 460), (463, 1446, 1447, 1125), (1439, 1437, 1436, 1438), (1435, 1434, 1432, 1433), (1443, 1442, 1440, 1441), (883, 1453, 1454, 882), (221, 220, 1455, 1452), (220, 882, 1454, 1455), (1449, 1451, 1450, 1448), (1460, 1461, 1462, 1463), (203, 1460, 1463, 205), (865, 867, 1462, 1461), (205, 1463, 1462, 867), (1459, 1457, 1456, 1458)])
me_plane.use_remesh_preserve_volume = False
me_plane.use_remesh_preserve_attributes = False
me_plane.use_mirror_vertex_groups = False
me_plane.update()

# ---- objects
ob_cube = bpy.data.objects.new('Cube', me_cube)
ob_plane = bpy.data.objects.new('Plane', me_plane)

# ---- transforms, parenting, visibility, modifiers, constraints
ob_cube.location = (0.0, 0.0, 0.0)
ob_cube.lineart.crease_threshold = 0.0
ob_plane.location = (0.0, 0.0, 0.0)
ob_plane.lineart.crease_threshold = 0.0

# ---- collection membership
col_collection_1.objects.link(ob_cube)
col_collection_1.objects.link(ob_plane)

# ---- scene / render settings (as saved in the file)
scene.frame_start = 1; scene.frame_end = 250; scene.frame_set(1)
scene.render.engine = 'BLENDER_EEVEE_NEXT'
scene.render.resolution_percentage = 50
scene.render.dither_intensity = 0.0
scene.cycles.use_denoising = False
scene.cycles.samples = 128
scene.cycles.sampling_pattern = 'TABULATED_SOBOL'
scene.cycles.light_sampling_threshold = 0.0
scene.cycles.use_adaptive_sampling = False
scene.cycles.use_light_tree = False
scene.cycles.blur_glossy = 0.0
scene.cycles.sample_clamp_indirect = 0.0
scene.view_settings.view_transform = 'Standard'
bpy.context.view_layer.update()

# ---- added for rendering (the .blend has no active camera and no usable light): camera, sun
cam_auto = bpy.data.cameras.new('AutoCamera')
cam_auto.lens = 50.0
cam_auto.sensor_width = 36.0
cam_auto.clip_end = 4593.16
ob_auto_camera = bpy.data.objects.new('AutoCamera', cam_auto)
scene.collection.objects.link(ob_auto_camera)
ob_auto_camera.location = (261.72, -314.064, 211.356)
ob_auto_camera.rotation_euler = (1.09748, -7.21219e-08, 0.694738)
scene.camera = ob_auto_camera
light_auto_sun = bpy.data.lights.new('AutoSun', 'SUN')
light_auto_sun.energy = 3.0
light_auto_sun.angle = 0.0523599
ob_auto_sun = bpy.data.objects.new('AutoSun', light_auto_sun)
scene.collection.objects.link(ob_auto_sun)
ob_auto_sun.rotation_euler = (0.872665, 0.174533, 0.523599)
bpy.context.view_layer.update()
